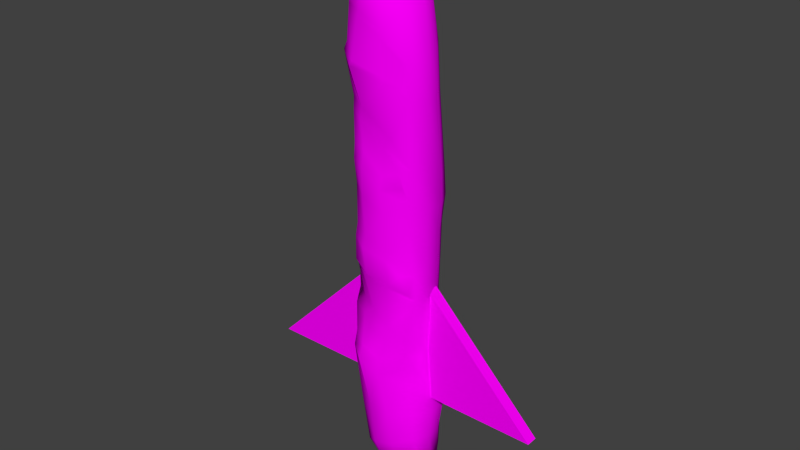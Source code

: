 # Source: rocket1.blend  (saved by Blender 2.72.0; exported with 4.5.12 LTS)
import bpy
from mathutils import Matrix  # noqa: F401  (used for matrix-valued properties, if any)

bpy.ops.wm.read_factory_settings(use_empty=True)
scene = bpy.context.scene
scene.name = 'Scene'

# ---- collections
col_collection_1 = bpy.data.collections.new('Collection 1'); scene.collection.children.link(col_collection_1)

# ---- images (referenced by path relative to the original .blend; pixels are not part of the script)
import os
ASSET_DIR = os.environ.get("B2B_ASSET_DIR", "")  # directory of the original .blend (textures are referenced by path, not embedded)
HERE = os.path.dirname(os.path.abspath(__file__))  # packed textures are extracted next to this script under _unpacked/

def load_image(name, relpath, width, height, colorspace="sRGB"):
    """Load a texture the original file referenced (path relative to the .blend, or extracted next to this script)."""
    p = next((c for c in (os.path.join(HERE, relpath), os.path.join(ASSET_DIR, relpath)) if relpath and os.path.exists(c)), "")
    if p:
        img = bpy.data.images.load(p, check_existing=True)
        img.name = name
    else:  # same state as the original file: an image datablock whose file is absent (Cycles renders it pink)
        img = bpy.data.images.new(name, width, height)
        img.source = "FILE"
        img.filepath = "//" + (relpath or name)
    img.colorspace_settings.name = colorspace
    return img
img_metalaircraft0088_1_m_jpg = load_image('MetalAircraft0088_1_M.jpg', 'MetalAircraft0088_1_M.jpg', 1024, 1024, 'sRGB')
img_baguette_diff_png = load_image('Baguette_Diff.png', 'Baguette_Diff.png', 1024, 1024, 'sRGB')
img_metalplatesbare0058_2_s_jpg = load_image('MetalPlatesBare0058_2_S.jpg', 'MetalPlatesBare0058_2_S.jpg', 1024, 1024, 'sRGB')

# ---- materials (node trees are filled in below, after node groups)
mat_fins = bpy.data.materials.new('Fins')
mat_fins.alpha_threshold = 0.0
mat_fins.roughness = 0.5
mat_baguette = bpy.data.materials.new('Baguette')
mat_baguette.alpha_threshold = 0.0
mat_baguette.diffuse_color = (0.5804, 0.4824, 0.3765, 1.0)
mat_baguette.roughness = 0.5
mat_baguette.specular_intensity = 0.0
mat_metal = bpy.data.materials.new('Metal')
mat_metal.alpha_threshold = 0.0
mat_metal.roughness = 0.5

# ---- material node trees
mat_fins.use_nodes = True; mat_fins.node_tree.nodes.clear()
_N = mat_fins.node_tree.nodes; _L = mat_fins.node_tree.links
n0 = _N.new('ShaderNodeOutputMaterial'); n0.name = 'Material Output'; n0.location = (300, 300)
n1 = _N.new('ShaderNodeBsdfDiffuse'); n1.name = 'Diffuse BSDF'; n1.location = (10, 300)
n2 = _N.new('ShaderNodeTexImage'); n2.name = 'Image Texture'; n2.location = (-180, 300)
n2.width = 140
n2.image = img_metalaircraft0088_1_m_jpg
_L.new(n1.outputs[0], n0.inputs[0])
_L.new(n2.outputs[0], n1.inputs[0])
n0.is_active_output = True
mat_baguette.use_nodes = True; mat_baguette.node_tree.nodes.clear()
_N = mat_baguette.node_tree.nodes; _L = mat_baguette.node_tree.links
n0 = _N.new('ShaderNodeOutputMaterial'); n0.name = 'Material Output'; n0.location = (1200, 880)
n0.label = 'Material Out'
n1 = _N.new('ShaderNodeMix'); n1.name = 'Mix.005'; n1.location = (1000, 660)
n1.label = 'Bump/Map'
n1.mute = True
n1.data_type = 'RGBA'
n1.blend_type = 'MULTIPLY'
n1.inputs[0].default_value = 1.0
n1.inputs[6].default_value = (1.0, 1.0, 1.0, 1.0)
n1.inputs[7].default_value = (0.0, 0.0, 0.0, 1.0)
n2 = _N.new('ShaderNodeTexCoord'); n2.name = 'Texture Coordinate'; n2.location = (-600, 660)
n2.label = 'Texture Coords'
n3 = _N.new('ShaderNodeBsdfDiffuse'); n3.name = 'Diffuse BSDF.001'; n3.location = (1000, 880)
n4 = _N.new('ShaderNodeTexImage'); n4.name = 'Image Texture'; n4.location = (810, 880)
n4.width = 140
n4.image = img_baguette_diff_png
n5 = _N.new('ShaderNodeDisplacement'); n5.name = 'Displacement'; n5.location = (0, 0)
n5.inputs[1].default_value = 0.0
n5.inputs[2].default_value = 0.1
_L.new(n3.outputs[0], n0.inputs[0])
_L.new(n4.outputs[0], n3.inputs[0])
_L.new(n1.outputs[2], n5.inputs[0])
_L.new(n5.outputs[0], n0.inputs[2])
n0.is_active_output = True
mat_metal.use_nodes = True; mat_metal.node_tree.nodes.clear()
_N = mat_metal.node_tree.nodes; _L = mat_metal.node_tree.links
n0 = _N.new('ShaderNodeOutputMaterial'); n0.name = 'Material Output'; n0.location = (300, 300)
n1 = _N.new('ShaderNodeBsdfDiffuse'); n1.name = 'Diffuse BSDF'; n1.location = (10, 300)
n2 = _N.new('ShaderNodeTexImage'); n2.name = 'Image Texture'; n2.location = (-180, 300)
n2.width = 140
n2.image = img_metalplatesbare0058_2_s_jpg
_L.new(n1.outputs[0], n0.inputs[0])
_L.new(n2.outputs[0], n1.inputs[0])
n0.is_active_output = True

# ---- world
world_world = bpy.data.worlds.new('World'); scene.world = world_world
world_world.color = (0.05088, 0.05088, 0.05088)
world_world.use_sun_shadow = False
world_world.sun_shadow_jitter_overblur = 0.0
world_world.cycles.sampling_method = 'MANUAL'
world_world.cycles.sample_map_resolution = 256

# ---- meshes
me_cube_003 = bpy.data.meshes.new('Cube.003')
me_cube_003.from_pydata([(-1.0, -1.0, -1.0), (-1.0, 1.0, -1.0), (1.0, 1.0, -1.0), (1.0, -1.0, -1.0), (-1.0, -1.0, 1.0), (-1.0, 1.0, 1.0)], [], [(4, 5, 1, 0), (5, 4, 3, 2), (4, 0, 3), (0, 1, 2, 3), (1, 5, 2)])
_uv = me_cube_003.uv_layers.new(name='UVMap')
_uv.uv.foreach_set('vector', [0.3333, 0.4142, 0.3333, 4.938e-08, 0.6667, 0.0, 0.6667, 0.4142, 0.2226, 0.5858, 0.1108, 0.5858, 0.1108, 2.98e-08, 0.2226, 0.0, 0.8047, 1.0, 0.569, 0.7071, 0.8047, 0.4142, 1.0, 0.0, 1.0, 0.4142, 0.6667, 0.4142, 0.6667, 3.703e-08, 0.3333, 0.7071, 0.569, 0.4142, 0.569, 1.0])
me_cube_003.materials.append(mat_fins)
me_cube_003.use_remesh_preserve_volume = False
me_cube_003.use_remesh_preserve_attributes = False
me_cube_003.use_mirror_vertex_groups = False
me_cube_003.update()
me_cube_001 = bpy.data.meshes.new('Cube.001')
me_cube_001.from_pydata([(-1.0, -1.0, -1.0), (-1.0, 1.0, -1.0), (1.0, 1.0, -1.0), (1.0, -1.0, -1.0), (-1.0, -1.0, 1.0), (-1.0, 1.0, 1.0)], [], [(4, 5, 1, 0), (5, 4, 3, 2), (4, 0, 3), (0, 1, 2, 3), (1, 5, 2)])
_uv = me_cube_001.uv_layers.new(name='UVMap')
_uv.uv.foreach_set('vector', [0.3333, 0.4142, 0.3333, 4.938e-08, 0.6667, 0.0, 0.6667, 0.4142, 0.2226, 0.5858, 0.1108, 0.5858, 0.1108, 2.98e-08, 0.2226, 0.0, 0.8047, 1.0, 0.569, 0.7071, 0.8047, 0.4142, 1.0, 0.0, 1.0, 0.4142, 0.6667, 0.4142, 0.6667, 3.703e-08, 0.3333, 0.7071, 0.569, 0.4142, 0.569, 1.0])
me_cube_001.materials.append(mat_fins)
me_cube_001.use_remesh_preserve_volume = False
me_cube_001.use_remesh_preserve_attributes = False
me_cube_001.use_mirror_vertex_groups = False
me_cube_001.update()
me_untitled_001 = bpy.data.meshes.new('Untitled.001')
me_untitled_001.from_pydata([(-7.018, -79.5, 8.095), (1.155, -85.49, 10.47), (-9.989, -54.14, 13.76), (6.904, -67.86, 12.84), (-9.058, -22.74, 13.84), (6.979, -39.52, 11.83), (-8.273, -2.558, 13.12), (6.622, -11.42, 12.82), (-10.4, 21.23, 12.35), (6.577, 14.9, 12.51), (-6.433, 52.85, 12.4), (8.059, 45.39, 14.47), (-9.386, 64.56, 12.37), (5.179, 62.99, 12.55), (-11.86, 82.72, 10.85), (1.195, 86.5, 10.6), (3.24, -88.83, 5.375), (13.6, -70.74, 2.013), (11.74, -40.5, 2.876), (12.4, 12.54, 2.995), (-15.03, 54.55, 3.226), (-14.32, 0.6726, 2.863), (-14.7, -18.42, 3.116), (-0.5394, -75.97, 14.09), (-0.655, -48.37, 15.41), (0.3458, -15.17, 14.72), (-2.047, 5.708, 14.14), (-1.879, 31.79, 13.93), (-2.98, 76.45, 13.87), (-2.985, -86.97, 8.275), (10.03, -83.07, 7.502), (13.57, -54.87, 8.416), (10.48, -22.22, 9.939), (10.36, -0.3226, 8.467), (8.164, 25.37, 8.242), (7.605, 81.13, 8.007), (-4.998, 91.03, 6.954), (-13.7, 73.76, 7.74), (-14.54, 64.35, 7.647), (-12.28, 40.45, 8.004), (-12.58, 11.4, 8.665), (-12.89, -8.93, 8.235), (-12.79, -42.07, 9.155), (-10.93, -70.42, 8.09), (-2.374, -83.49, 8.123), (6.253, -79.79, 12.27), (-1.097, -63.48, 15.11), (-7.458, -71.65, 12.5), (9.951, -51.74, 13.2), (-3.296, -32.1, 14.94), (-8.819, -44.45, 13.84), (6.962, -20.52, 12.36), (-0.707, -7.05, 14.42), (-8.489, -11.51, 12.89), (6.099, 1.951, 12.5), (-0.8017, 17.92, 13.28), (-9.259, 13.46, 11.33), (3.462, 26.92, 12.51), (1.598, 50.37, 14.12), (-7.432, 35.63, 12.1), (-1.331, 64.47, 14.36), (3.718, 78.68, 12.28), (-4.516, 86.86, 11.27), (-9.695, 74.09, 12.2), (1.358, -88.24, 8.694), (-8.515, -80.46, 7.389), (11.03, -83.21, 1.818), (13.07, -56.65, 2.362), (10.85, -22.62, 3.907), (13.35, 26.96, 0.5088), (8.946, 81.21, 2.63), (11.85, -70.08, 8.094), (10.86, -41.0, 8.29), (10.37, -13.48, 8.507), (10.89, 12.65, 7.867), (11.89, 43.8, 9.114), (10.13, 63.32, 7.922), (2.923, 88.9, 7.205), (-4.737, 91.21, 2.141), (-13.95, 84.77, 7.433), (-14.79, 74.49, 2.335), (-16.09, 64.25, 1.83), (-14.25, 39.5, 2.957), (-11.97, -69.86, 4.72), (-13.45, 54.27, 8.105), (-13.35, 23.62, 7.695), (-12.81, -0.07523, 8.792), (-12.9, -18.99, 9.269), (-12.65, -57.71, 9.203), (-0.2076, -61.67, 15.11), (7.598, -65.98, 12.53), (12.08, -68.1, 7.767), (12.97, -68.51, 4.002), (12.6, -58.56, 4.247), (12.38, -57.6, 8.951), (8.913, -53.53, 13.72), (-1.47, -50.21, 15.39), (-6.66, -47.68, 14.19), (-6.672, -54.71, 14.17), (-0.6696, -28.5, 13.46), (7.473, -35.03, 11.4), (10.82, -37.35, 8.694), (11.3, -37.21, 5.664), (10.58, -28.63, 7.689), (9.916, -27.7, 10.42), (6.012, -26.16, 12.8), (-0.5173, -19.96, 14.71), (-6.236, -16.31, 13.35), (-5.554, -21.31, 14.12), (-5.352, 13.16, 13.33), (-0.8615, 8.21, 14.13), (7.053, 6.45, 12.15), (10.83, 3.813, 8.923), (11.02, 3.942, 6.218), (11.64, 8.901, 6.911), (10.48, 11.77, 9.847), (5.587, 14.17, 13.42), (-2.15, 16.48, 13.96), (-8.125, 19.02, 13.54), (-7.132, 41.17, 12.35), (-1.141, 37.28, 13.95), (4.844, 33.74, 12.55), (8.729, 31.99, 7.928), (12.74, 30.31, 4.906), (11.62, 36.21, 4.25), (11.3, 38.72, 8.288), (7.27, 40.93, 12.89), (1.515, 44.35, 14.04), (-5.364, 47.32, 12.33), (-11.69, 51.03, 9.523), (-10.55, 43.62, 9.197), (-5.039, -78.21, -4.437), (4.021, -84.09, -6.177), (-6.668, -58.73, -7.085), (8.226, -66.68, -8.021), (-9.027, -28.46, -7.119), (6.755, -36.74, -8.07), (-8.636, -2.27, -7.198), (5.413, -10.88, -6.826), (-7.789, 23.19, -7.647), (6.865, 15.31, -7.257), (-9.061, 51.77, -8.403), (6.138, 45.34, -7.401), (5.036, 61.64, -7.541), (-11.04, 81.41, -5.485), (2.196, 85.29, -5.363), (0.6955, -74.46, -8.806), (0.485, -48.34, -8.776), (-1.997, -15.85, -8.658), (-1.059, 6.707, -8.824), (-0.6587, 32.6, -9.554), (-1.246, 62.9, -9.211), (-2.008, 75.03, -8.24), (-2.918, -88.04, -0.4879), (10.15, -82.11, -3.766), (12.01, -55.81, -3.494), (10.07, -22.63, -3.885), (10.33, 0.01795, -2.712), (11.82, 27.14, -3.26), (8.105, 80.32, -2.588), (-4.171, 90.14, -2.651), (-13.39, 73.68, -3.007), (-14.49, 63.69, -3.953), (-12.89, 38.91, -3.655), (-12.66, 10.91, -2.812), (-13.62, -8.951, -3.675), (-12.44, -42.56, -0.6186), (-9.716, -70.92, -0.7649), (-5.688, -71.87, -6.325), (0.7922, -62.24, -9.115), (6.74, -78.41, -7.744), (-1.242, -83.81, -5.569), (-7.33, -43.79, -7.326), (-1.082, -32.46, -9.042), (7.874, -52.72, -7.672), (-9.32, -11.39, -7.715), (-1.572, -6.572, -8.668), (5.478, -20.05, -7.636), (-8.266, 10.87, -7.332), (-0.4776, 19.36, -9.202), (6.097, 2.481, -7.136), (-8.069, 36.64, -8.218), (-0.8973, 48.85, -9.668), (7.03, 29.09, -7.636), (-9.232, 63.18, -8.15), (-8.907, 72.77, -7.133), (-3.338, 85.49, -6.404), (4.518, 77.37, -6.713), (4.511, -87.23, -2.801), (-7.852, -81.2, -0.5737), (12.56, -69.29, -3.86), (11.13, -38.93, -3.82), (9.665, -13.09, -2.682), (11.05, 13.24, -2.744), (10.73, 43.5, -3.114), (9.81, 62.42, -3.453), (3.592, 88.03, -2.353), (-13.31, 83.91, -2.286), (-13.53, 53.79, -3.813), (-12.21, 23.43, -3.019), (-12.86, -0.0273, -2.946), (-13.39, -18.87, -2.834), (-11.57, -57.87, -0.7275), (-9.36, -80.54, 5.022), (11.27, -14.0, 2.866), (12.51, 42.72, 2.396), (3.614, 89.5, 2.432), (-14.4, 86.02, 2.517), (-13.62, 23.71, 2.482), (-13.55, -57.18, 5.268), (-3.15, -87.11, 5.179), (11.58, -0.6539, 2.893), (11.46, 63.32, 2.009), (-14.19, 11.46, 2.869), (-14.7, -8.305, 2.216), (-14.12, -41.84, 5.127)], [], [(0, 44, 23), (23, 47, 0), (44, 1, 45), (45, 23, 44), (3, 46, 23), (23, 45, 3), (46, 2, 47), (47, 23, 46), (98, 89, 96), (96, 97, 98), (89, 90, 95), (95, 96, 89), (5, 49, 24), (24, 48, 5), (49, 4, 50), (50, 24, 49), (108, 99, 106), (106, 107, 108), (99, 100, 105), (105, 106, 99), (7, 52, 25), (25, 51, 7), (52, 6, 53), (53, 25, 52), (6, 52, 26), (26, 56, 6), (52, 7, 54), (54, 26, 52), (116, 117, 110), (110, 111, 116), (117, 118, 109), (109, 110, 117), (8, 55, 27), (27, 59, 8), (55, 9, 57), (57, 27, 55), (126, 127, 120), (120, 121, 126), (127, 128, 119), (119, 120, 127), (10, 58, 60), (60, 12, 10), (58, 11, 13), (13, 60, 58), (12, 60, 28), (28, 63, 12), (60, 13, 61), (61, 28, 60), (15, 62, 28), (28, 61, 15), (62, 14, 63), (63, 28, 62), (203, 210, 29), (29, 65, 203), (210, 16, 64), (64, 29, 210), (1, 44, 29), (29, 64, 1), (44, 0, 65), (65, 29, 44), (16, 66, 30), (30, 64, 16), (66, 17, 71), (71, 30, 66), (3, 45, 30), (30, 71, 3), (45, 1, 64), (64, 30, 45), (92, 93, 94), (94, 91, 92), (67, 18, 72), (72, 31, 67), (5, 48, 31), (31, 72, 5), (95, 90, 91), (91, 94, 95), (102, 103, 104), (104, 101, 102), (68, 204, 73), (73, 32, 68), (7, 51, 32), (32, 73, 7), (105, 100, 101), (101, 104, 105), (204, 211, 33), (33, 73, 204), (113, 114, 115), (115, 112, 113), (116, 111, 112), (112, 115, 116), (54, 7, 73), (73, 33, 54), (19, 69, 34), (34, 74, 19), (123, 124, 125), (125, 122, 123), (126, 121, 122), (122, 125, 126), (57, 9, 74), (74, 34, 57), (205, 212, 76), (76, 75, 205), (13, 11, 75), (75, 76, 13), (212, 70, 35), (35, 76, 212), (70, 206, 77), (77, 35, 70), (15, 61, 35), (35, 77, 15), (61, 13, 76), (76, 35, 61), (206, 78, 36), (36, 77, 206), (78, 207, 79), (79, 36, 78), (14, 62, 36), (36, 79, 14), (62, 15, 77), (77, 36, 62), (207, 80, 37), (37, 79, 207), (80, 81, 38), (38, 37, 80), (12, 63, 37), (37, 38, 12), (63, 14, 79), (79, 37, 63), (81, 20, 84), (84, 38, 81), (10, 12, 38), (38, 84, 10), (20, 82, 39), (39, 84, 20), (82, 208, 85), (85, 39, 82), (8, 59, 39), (39, 85, 8), (119, 128, 129), (129, 130, 119), (208, 213, 40), (40, 85, 208), (213, 21, 86), (86, 40, 213), (6, 56, 40), (40, 86, 6), (56, 8, 85), (85, 40, 56), (21, 214, 41), (41, 86, 21), (214, 22, 87), (87, 41, 214), (4, 53, 41), (41, 87, 4), (53, 6, 86), (86, 41, 53), (22, 215, 42), (42, 87, 22), (215, 209, 88), (88, 42, 215), (2, 50, 42), (42, 88, 2), (50, 4, 87), (87, 42, 50), (209, 83, 43), (43, 88, 209), (83, 203, 65), (65, 43, 83), (0, 47, 43), (43, 65, 0), (47, 2, 88), (88, 43, 47), (90, 89, 46), (46, 3, 90), (91, 90, 3), (3, 71, 91), (92, 91, 71), (71, 17, 92), (93, 92, 17), (17, 67, 93), (94, 93, 67), (67, 31, 94), (95, 94, 31), (31, 48, 95), (96, 95, 48), (48, 24, 96), (97, 96, 24), (24, 50, 97), (98, 97, 50), (50, 2, 98), (89, 98, 2), (2, 46, 89), (100, 99, 49), (49, 5, 100), (101, 100, 5), (5, 72, 101), (102, 101, 72), (72, 18, 102), (103, 102, 18), (18, 68, 103), (104, 103, 68), (68, 32, 104), (105, 104, 32), (32, 51, 105), (106, 105, 51), (51, 25, 106), (107, 106, 25), (25, 53, 107), (108, 107, 53), (53, 4, 108), (99, 108, 4), (4, 49, 99), (26, 110, 109), (109, 56, 26), (111, 110, 26), (26, 54, 111), (112, 111, 54), (54, 33, 112), (113, 112, 33), (33, 211, 113), (114, 113, 211), (211, 19, 114), (115, 114, 19), (19, 74, 115), (116, 115, 74), (74, 9, 116), (117, 116, 9), (9, 55, 117), (118, 117, 55), (55, 8, 118), (56, 109, 118), (118, 8, 56), (120, 119, 59), (59, 27, 120), (121, 120, 27), (27, 57, 121), (122, 121, 57), (57, 34, 122), (123, 122, 34), (34, 69, 123), (124, 123, 69), (69, 205, 124), (125, 124, 205), (205, 75, 125), (126, 125, 75), (75, 11, 126), (127, 126, 11), (11, 58, 127), (128, 127, 58), (58, 10, 128), (129, 128, 10), (10, 84, 129), (130, 129, 84), (84, 39, 130), (119, 130, 39), (39, 59, 119), (131, 168, 146), (146, 171, 131), (168, 133, 169), (169, 146, 168), (134, 170, 146), (146, 169, 134), (170, 132, 171), (171, 146, 170), (133, 172, 147), (147, 169, 133), (172, 135, 173), (173, 147, 172), (136, 174, 147), (147, 173, 136), (174, 134, 169), (169, 147, 174), (135, 175, 148), (148, 173, 135), (175, 137, 176), (176, 148, 175), (138, 177, 148), (148, 176, 138), (177, 136, 173), (173, 148, 177), (137, 178, 149), (149, 176, 137), (178, 139, 179), (179, 149, 178), (140, 180, 149), (149, 179, 140), (180, 138, 176), (176, 149, 180), (139, 181, 150), (150, 179, 139), (181, 141, 182), (182, 150, 181), (142, 183, 150), (150, 182, 142), (183, 140, 179), (179, 150, 183), (141, 184, 151), (151, 182, 141), (143, 142, 182), (182, 151, 143), (184, 185, 152), (152, 151, 184), (185, 144, 186), (186, 152, 185), (145, 187, 152), (152, 186, 145), (187, 143, 151), (151, 152, 187), (131, 171, 153), (153, 189, 131), (171, 132, 188), (188, 153, 171), (16, 210, 153), (153, 188, 16), (210, 203, 189), (189, 153, 210), (132, 170, 154), (154, 188, 132), (170, 134, 190), (190, 154, 170), (17, 66, 154), (154, 190, 17), (66, 16, 188), (188, 154, 66), (134, 174, 155), (155, 190, 134), (174, 136, 191), (191, 155, 174), (18, 67, 155), (155, 191, 18), (67, 17, 190), (190, 155, 67), (136, 177, 156), (156, 191, 136), (177, 138, 192), (192, 156, 177), (204, 68, 156), (156, 192, 204), (68, 18, 191), (191, 156, 68), (138, 180, 157), (157, 192, 138), (180, 140, 193), (193, 157, 180), (19, 211, 157), (157, 193, 19), (211, 204, 192), (192, 157, 211), (140, 183, 158), (158, 193, 140), (183, 142, 194), (194, 158, 183), (205, 69, 158), (158, 194, 205), (69, 19, 193), (193, 158, 69), (142, 143, 195), (195, 194, 142), (212, 205, 194), (194, 195, 212), (143, 187, 159), (159, 195, 143), (187, 145, 196), (196, 159, 187), (206, 70, 159), (159, 196, 206), (70, 212, 195), (195, 159, 70), (145, 186, 160), (160, 196, 145), (186, 144, 197), (197, 160, 186), (207, 78, 160), (160, 197, 207), (78, 206, 196), (196, 160, 78), (144, 185, 161), (161, 197, 144), (185, 184, 162), (162, 161, 185), (81, 80, 161), (161, 162, 81), (80, 207, 197), (197, 161, 80), (184, 141, 198), (198, 162, 184), (20, 81, 162), (162, 198, 20), (141, 181, 163), (163, 198, 141), (181, 139, 199), (199, 163, 181), (208, 82, 163), (163, 199, 208), (82, 20, 198), (198, 163, 82), (139, 178, 164), (164, 199, 139), (178, 137, 200), (200, 164, 178), (21, 213, 164), (164, 200, 21), (213, 208, 199), (199, 164, 213), (137, 175, 165), (165, 200, 137), (175, 135, 201), (201, 165, 175), (22, 214, 165), (165, 201, 22), (214, 21, 200), (200, 165, 214), (135, 172, 166), (166, 201, 135), (172, 133, 202), (202, 166, 172), (209, 215, 166), (166, 202, 209), (215, 22, 201), (201, 166, 215), (133, 168, 167), (167, 202, 133), (168, 131, 189), (189, 167, 168), (203, 83, 167), (167, 189, 203), (83, 209, 202), (202, 167, 83)])
me_untitled_001.polygons.foreach_set('use_smooth', [True] * 428)
_uv = me_untitled_001.uv_layers.new(name='UVChannel_1')
_uv.uv.foreach_set('vector', [0.5541, 0.958, 0.5137, 0.9469, 0.5494, 0.8945, 0.5494, 0.8945, 0.5989, 0.9142, 0.5541, 0.958, 0.5137, 0.9469, 0.4881, 0.9303, 0.5002, 0.8817, 0.5002, 0.8817, 0.5494, 0.8945, 0.5137, 0.9469, 0.5498, 0.8207, 0.6104, 0.8423, 0.5494, 0.8945, 0.5494, 0.8945, 0.5002, 0.8817, 0.5498, 0.8207, 0.6104, 0.8423, 0.6961, 0.8461, 0.5989, 0.9142, 0.5989, 0.9142, 0.5494, 0.8945, 0.6104, 0.8423, 0.6787, 0.8316, 0.6152, 0.8299, 0.6774, 0.784, 0.6774, 0.784, 0.714, 0.7995, 0.6787, 0.8316, 0.6152, 0.8299, 0.5549, 0.8089, 0.6121, 0.7497, 0.6121, 0.7497, 0.6774, 0.784, 0.6152, 0.8299, 0.6848, 0.6858, 0.7729, 0.7086, 0.6826, 0.7712, 0.6826, 0.7712, 0.6162, 0.7371, 0.6848, 0.6858, 0.7729, 0.7086, 0.8461, 0.6938, 0.7401, 0.796, 0.7401, 0.796, 0.6826, 0.7712, 0.7729, 0.7086, 0.8378, 0.6695, 0.7782, 0.6769, 0.8222, 0.6376, 0.8222, 0.6376, 0.862, 0.6475, 0.8378, 0.6695, 0.7782, 0.6769, 0.7051, 0.6624, 0.7595, 0.6316, 0.7595, 0.6316, 0.8222, 0.6376, 0.7782, 0.6769, 0.8375, 0.528, 0.881, 0.554, 0.8404, 0.61, 0.8404, 0.61, 0.7836, 0.6006, 0.8375, 0.528, 0.881, 0.554, 0.9312, 0.569, 0.8986, 0.6377, 0.8986, 0.6377, 0.8404, 0.61, 0.881, 0.554, 0.1137, 0.5367, 0.05756, 0.5091, 0.1379, 0.4511, 0.1379, 0.4511, 0.2166, 0.4553, 0.1137, 0.5367, 0.05756, 0.5091, 0.03235, 0.4814, 0.08506, 0.432, 0.08506, 0.432, 0.1379, 0.4511, 0.05756, 0.5091, 0.1457, 0.3712, 0.1946, 0.3987, 0.1455, 0.433, 0.1455, 0.433, 0.1045, 0.3999, 0.1457, 0.3712, 0.1946, 0.3987, 0.2325, 0.4164, 0.1935, 0.4329, 0.1935, 0.4329, 0.1455, 0.433, 0.1946, 0.3987, 0.2678, 0.4153, 0.2057, 0.3735, 0.2753, 0.3236, 0.2753, 0.3236, 0.3249, 0.3385, 0.2678, 0.4153, 0.2057, 0.3735, 0.1608, 0.3506, 0.2216, 0.3163, 0.2216, 0.3163, 0.2753, 0.3236, 0.2057, 0.3735, 0.2823, 0.2331, 0.3288, 0.2503, 0.3022, 0.2956, 0.3022, 0.2956, 0.2535, 0.2774, 0.2823, 0.2331, 0.3288, 0.2503, 0.3786, 0.273, 0.3534, 0.311, 0.3534, 0.311, 0.3022, 0.2956, 0.3288, 0.2503, 0.4126, 0.2515, 0.36, 0.2205, 0.4411, 0.1656, 0.4411, 0.1656, 0.4848, 0.2066, 0.4126, 0.2515, 0.36, 0.2205, 0.3061, 0.2132, 0.4013, 0.136, 0.4013, 0.136, 0.4411, 0.1656, 0.36, 0.2205, 0.4848, 0.2066, 0.4411, 0.1656, 0.5068, 0.1183, 0.5068, 0.1183, 0.5321, 0.162, 0.4848, 0.2066, 0.4411, 0.1656, 0.4013, 0.136, 0.4874, 0.08822, 0.4874, 0.08822, 0.5068, 0.1183, 0.4411, 0.1656, 0.5357, 0.06331, 0.5613, 0.08897, 0.5068, 0.1183, 0.5068, 0.1183, 0.4874, 0.08822, 0.5357, 0.06331, 0.5613, 0.08897, 0.5799, 0.1227, 0.5321, 0.162, 0.5321, 0.162, 0.5068, 0.1183, 0.5613, 0.08897, 0.561, 0.9911, 0.4711, 0.984, 0.4935, 0.9609, 0.4935, 0.9609, 0.5537, 0.9712, 0.561, 0.9911, 0.4711, 0.984, 0.4166, 0.943, 0.4699, 0.9408, 0.4699, 0.9408, 0.4935, 0.9609, 0.4711, 0.984, 0.4881, 0.9303, 0.5137, 0.9469, 0.4935, 0.9609, 0.4935, 0.9609, 0.4699, 0.9408, 0.4881, 0.9303, 0.5137, 0.9469, 0.5541, 0.958, 0.5537, 0.9712, 0.5537, 0.9712, 0.4935, 0.9609, 0.5137, 0.9469, 0.4166, 0.943, 0.4042, 0.8623, 0.4554, 0.8757, 0.4554, 0.8757, 0.4699, 0.9408, 0.4166, 0.943, 0.4042, 0.8623, 0.4656, 0.7817, 0.5043, 0.8019, 0.5043, 0.8019, 0.4554, 0.8757, 0.4042, 0.8623, 0.5498, 0.8207, 0.5002, 0.8817, 0.4554, 0.8757, 0.4554, 0.8757, 0.5043, 0.8019, 0.5498, 0.8207, 0.5002, 0.8817, 0.4881, 0.9303, 0.4699, 0.9408, 0.4699, 0.9408, 0.4554, 0.8757, 0.5002, 0.8817, 0.4876, 0.7768, 0.5358, 0.723, 0.5637, 0.7411, 0.5637, 0.7411, 0.511, 0.79, 0.4876, 0.7768, 0.5351, 0.7028, 0.6306, 0.6233, 0.6516, 0.6662, 0.6516, 0.6662, 0.573, 0.7235, 0.5351, 0.7028, 0.6848, 0.6858, 0.6162, 0.7371, 0.573, 0.7235, 0.573, 0.7235, 0.6516, 0.6662, 0.6848, 0.6858, 0.6121, 0.7497, 0.5549, 0.8089, 0.511, 0.79, 0.511, 0.79, 0.5637, 0.7411, 0.6121, 0.7497, 0.6591, 0.6348, 0.7127, 0.6054, 0.7305, 0.6152, 0.7305, 0.6152, 0.6727, 0.6511, 0.6591, 0.6348, 0.7283, 0.5426, 0.7853, 0.4843, 0.8059, 0.5082, 0.8059, 0.5082, 0.7554, 0.5774, 0.7283, 0.5426, 0.8375, 0.528, 0.7836, 0.6006, 0.7554, 0.5774, 0.7554, 0.5774, 0.8059, 0.5082, 0.8375, 0.528, 0.7595, 0.6316, 0.7051, 0.6624, 0.6727, 0.6511, 0.6727, 0.6511, 0.7305, 0.6152, 0.7595, 0.6316, 0.003204, 0.4115, 0.01116, 0.3531, 0.05548, 0.411, 0.05548, 0.411, 0.02046, 0.4601, 0.003204, 0.4115, 0.05055, 0.3567, 0.08015, 0.3373, 0.1054, 0.3518, 0.1054, 0.3518, 0.06018, 0.3848, 0.05055, 0.3567, 0.1457, 0.3712, 0.1045, 0.3999, 0.06018, 0.3848, 0.06018, 0.3848, 0.1054, 0.3518, 0.1457, 0.3712, 0.08506, 0.432, 0.03235, 0.4814, 0.02046, 0.4601, 0.02046, 0.4601, 0.05548, 0.411, 0.08506, 0.432, 0.0639, 0.2578, 0.1304, 0.2099, 0.1818, 0.2887, 0.1818, 0.2887, 0.1206, 0.3217, 0.0639, 0.2578, 0.184, 0.2345, 0.2105, 0.2008, 0.2419, 0.21, 0.2419, 0.21, 0.2149, 0.2541, 0.184, 0.2345, 0.2823, 0.2331, 0.2535, 0.2774, 0.2149, 0.2541, 0.2149, 0.2541, 0.2419, 0.21, 0.2823, 0.2331, 0.2216, 0.3163, 0.1608, 0.3506, 0.1206, 0.3217, 0.1206, 0.3217, 0.1818, 0.2887, 0.2216, 0.3163, 0.2229, 0.1266, 0.3337, 0.04819, 0.3728, 0.09586, 0.3728, 0.09586, 0.2684, 0.1864, 0.2229, 0.1266, 0.4013, 0.136, 0.3061, 0.2132, 0.2684, 0.1864, 0.2684, 0.1864, 0.3728, 0.09586, 0.4013, 0.136, 0.3337, 0.04819, 0.4695, 0.008008, 0.4818, 0.04437, 0.4818, 0.04437, 0.3728, 0.09586, 0.3337, 0.04819, 0.4695, 0.008008, 0.5557, 0.005819, 0.5455, 0.03457, 0.5455, 0.03457, 0.4818, 0.04437, 0.4695, 0.008008, 0.5357, 0.06331, 0.4874, 0.08822, 0.4818, 0.04437, 0.4818, 0.04437, 0.5455, 0.03457, 0.5357, 0.06331, 0.4874, 0.08822, 0.4013, 0.136, 0.3728, 0.09586, 0.3728, 0.09586, 0.4818, 0.04437, 0.4874, 0.08822, 0.5557, 0.005819, 0.6366, 0.04018, 0.5931, 0.06493, 0.5931, 0.06493, 0.5455, 0.03457, 0.5557, 0.005819, 0.6366, 0.04018, 0.6617, 0.1215, 0.6097, 0.1229, 0.6097, 0.1229, 0.5931, 0.06493, 0.6366, 0.04018, 0.5799, 0.1227, 0.5613, 0.08897, 0.5931, 0.06493, 0.5931, 0.06493, 0.6097, 0.1229, 0.5799, 0.1227, 0.5613, 0.08897, 0.5357, 0.06331, 0.5455, 0.03457, 0.5455, 0.03457, 0.5931, 0.06493, 0.5613, 0.08897, 0.6617, 0.1215, 0.6173, 0.203, 0.5648, 0.1887, 0.5648, 0.1887, 0.6097, 0.1229, 0.6617, 0.1215, 0.6173, 0.203, 0.552, 0.2699, 0.5205, 0.2414, 0.5205, 0.2414, 0.5648, 0.1887, 0.6173, 0.203, 0.4848, 0.2066, 0.5321, 0.162, 0.5648, 0.1887, 0.5648, 0.1887, 0.5205, 0.2414, 0.4848, 0.2066, 0.5321, 0.162, 0.5799, 0.1227, 0.6097, 0.1229, 0.6097, 0.1229, 0.5648, 0.1887, 0.5321, 0.162, 0.552, 0.2699, 0.4887, 0.3113, 0.4619, 0.2863, 0.4619, 0.2863, 0.5205, 0.2414, 0.552, 0.2699, 0.4126, 0.2515, 0.4848, 0.2066, 0.5205, 0.2414, 0.5205, 0.2414, 0.4619, 0.2863, 0.4126, 0.2515, 0.4887, 0.3113, 0.4061, 0.3886, 0.3824, 0.35, 0.3824, 0.35, 0.4619, 0.2863, 0.4887, 0.3113, 0.4061, 0.3886, 0.3227, 0.4622, 0.2973, 0.4354, 0.2973, 0.4354, 0.3824, 0.35, 0.4061, 0.3886, 0.2678, 0.4153, 0.3249, 0.3385, 0.3824, 0.35, 0.3824, 0.35, 0.2973, 0.4354, 0.2678, 0.4153, 0.3534, 0.311, 0.3786, 0.273, 0.4329, 0.2906, 0.4329, 0.2906, 0.3892, 0.3236, 0.3534, 0.311, 0.3227, 0.4622, 0.2563, 0.5186, 0.2268, 0.4875, 0.2268, 0.4875, 0.2973, 0.4354, 0.3227, 0.4622, 0.2563, 0.5186, 0.1659, 0.5987, 0.1406, 0.5651, 0.1406, 0.5651, 0.2268, 0.4875, 0.2563, 0.5186, 0.1137, 0.5367, 0.2166, 0.4553, 0.2268, 0.4875, 0.2268, 0.4875, 0.1406, 0.5651, 0.1137, 0.5367, 0.2166, 0.4553, 0.2678, 0.4153, 0.2973, 0.4354, 0.2973, 0.4354, 0.2268, 0.4875, 0.2166, 0.4553, 0.9944, 0.6132, 0.9896, 0.7052, 0.9465, 0.6679, 0.9465, 0.6679, 0.9729, 0.5952, 0.9944, 0.6132, 0.9896, 0.7052, 0.9366, 0.7566, 0.8956, 0.7261, 0.8956, 0.7261, 0.9465, 0.6679, 0.9896, 0.7052, 0.8461, 0.6938, 0.8986, 0.6377, 0.9465, 0.6679, 0.9465, 0.6679, 0.8956, 0.7261, 0.8461, 0.6938, 0.8986, 0.6377, 0.9312, 0.569, 0.9729, 0.5952, 0.9729, 0.5952, 0.9465, 0.6679, 0.8986, 0.6377, 0.9366, 0.7566, 0.8298, 0.8642, 0.7896, 0.8342, 0.7896, 0.8342, 0.8956, 0.7261, 0.9366, 0.7566, 0.8298, 0.8642, 0.7392, 0.9308, 0.7141, 0.8879, 0.7141, 0.8879, 0.7896, 0.8342, 0.8298, 0.8642, 0.6961, 0.8461, 0.7401, 0.796, 0.7896, 0.8342, 0.7896, 0.8342, 0.7141, 0.8879, 0.6961, 0.8461, 0.7401, 0.796, 0.8461, 0.6938, 0.8956, 0.7261, 0.8956, 0.7261, 0.7896, 0.8342, 0.7401, 0.796, 0.7392, 0.9308, 0.6588, 0.9732, 0.6238, 0.9425, 0.6238, 0.9425, 0.7141, 0.8879, 0.7392, 0.9308, 0.6588, 0.9732, 0.561, 0.9911, 0.5537, 0.9712, 0.5537, 0.9712, 0.6238, 0.9425, 0.6588, 0.9732, 0.5541, 0.958, 0.5989, 0.9142, 0.6238, 0.9425, 0.6238, 0.9425, 0.5537, 0.9712, 0.5541, 0.958, 0.5989, 0.9142, 0.6961, 0.8461, 0.7141, 0.8879, 0.7141, 0.8879, 0.6238, 0.9425, 0.5989, 0.9142, 0.5549, 0.8089, 0.6152, 0.8299, 0.6104, 0.8423, 0.6104, 0.8423, 0.5498, 0.8207, 0.5549, 0.8089, 0.511, 0.79, 0.5549, 0.8089, 0.5498, 0.8207, 0.5498, 0.8207, 0.5043, 0.8019, 0.511, 0.79, 0.4876, 0.7768, 0.511, 0.79, 0.5043, 0.8019, 0.5043, 0.8019, 0.4656, 0.7817, 0.4876, 0.7768, 0.5358, 0.723, 0.4876, 0.7768, 0.4656, 0.7817, 0.4656, 0.7817, 0.5351, 0.7028, 0.5358, 0.723, 0.5637, 0.7411, 0.5358, 0.723, 0.5351, 0.7028, 0.5351, 0.7028, 0.573, 0.7235, 0.5637, 0.7411, 0.6121, 0.7497, 0.5637, 0.7411, 0.573, 0.7235, 0.573, 0.7235, 0.6162, 0.7371, 0.6121, 0.7497, 0.6774, 0.784, 0.6121, 0.7497, 0.6162, 0.7371, 0.6162, 0.7371, 0.6826, 0.7712, 0.6774, 0.784, 0.714, 0.7995, 0.6774, 0.784, 0.6826, 0.7712, 0.6826, 0.7712, 0.7401, 0.796, 0.714, 0.7995, 0.6787, 0.8316, 0.714, 0.7995, 0.7401, 0.796, 0.7401, 0.796, 0.6961, 0.8461, 0.6787, 0.8316, 0.6152, 0.8299, 0.6787, 0.8316, 0.6961, 0.8461, 0.6961, 0.8461, 0.6104, 0.8423, 0.6152, 0.8299, 0.7051, 0.6624, 0.7782, 0.6769, 0.7729, 0.7086, 0.7729, 0.7086, 0.6848, 0.6858, 0.7051, 0.6624, 0.6727, 0.6511, 0.7051, 0.6624, 0.6848, 0.6858, 0.6848, 0.6858, 0.6516, 0.6662, 0.6727, 0.6511, 0.6591, 0.6348, 0.6727, 0.6511, 0.6516, 0.6662, 0.6516, 0.6662, 0.6306, 0.6233, 0.6591, 0.6348, 0.7127, 0.6054, 0.6591, 0.6348, 0.6306, 0.6233, 0.6306, 0.6233, 0.7283, 0.5426, 0.7127, 0.6054, 0.7305, 0.6152, 0.7127, 0.6054, 0.7283, 0.5426, 0.7283, 0.5426, 0.7554, 0.5774, 0.7305, 0.6152, 0.7595, 0.6316, 0.7305, 0.6152, 0.7554, 0.5774, 0.7554, 0.5774, 0.7836, 0.6006, 0.7595, 0.6316, 0.8222, 0.6376, 0.7595, 0.6316, 0.7836, 0.6006, 0.7836, 0.6006, 0.8404, 0.61, 0.8222, 0.6376, 0.862, 0.6475, 0.8222, 0.6376, 0.8404, 0.61, 0.8404, 0.61, 0.8986, 0.6377, 0.862, 0.6475, 0.8378, 0.6695, 0.862, 0.6475, 0.8986, 0.6377, 0.8986, 0.6377, 0.8461, 0.6938, 0.8378, 0.6695, 0.7782, 0.6769, 0.8378, 0.6695, 0.8461, 0.6938, 0.8461, 0.6938, 0.7729, 0.7086, 0.7782, 0.6769, 0.1379, 0.4511, 0.1455, 0.433, 0.1935, 0.4329, 0.1935, 0.4329, 0.2166, 0.4553, 0.1379, 0.4511, 0.1045, 0.3999, 0.1455, 0.433, 0.1379, 0.4511, 0.1379, 0.4511, 0.08506, 0.432, 0.1045, 0.3999, 0.06018, 0.3848, 0.1045, 0.3999, 0.08506, 0.432, 0.08506, 0.432, 0.05548, 0.411, 0.06018, 0.3848, 0.05055, 0.3567, 0.06018, 0.3848, 0.05548, 0.411, 0.05548, 0.411, 0.01116, 0.3531, 0.05055, 0.3567, 0.08015, 0.3373, 0.05055, 0.3567, 0.01116, 0.3531, 0.01116, 0.3531, 0.0639, 0.2578, 0.08015, 0.3373, 0.1054, 0.3518, 0.08015, 0.3373, 0.0639, 0.2578, 0.0639, 0.2578, 0.1206, 0.3217, 0.1054, 0.3518, 0.1457, 0.3712, 0.1054, 0.3518, 0.1206, 0.3217, 0.1206, 0.3217, 0.1608, 0.3506, 0.1457, 0.3712, 0.1946, 0.3987, 0.1457, 0.3712, 0.1608, 0.3506, 0.1608, 0.3506, 0.2057, 0.3735, 0.1946, 0.3987, 0.2325, 0.4164, 0.1946, 0.3987, 0.2057, 0.3735, 0.2057, 0.3735, 0.2678, 0.4153, 0.2325, 0.4164, 0.2166, 0.4553, 0.1935, 0.4329, 0.2325, 0.4164, 0.2325, 0.4164, 0.2678, 0.4153, 0.2166, 0.4553, 0.3022, 0.2956, 0.3534, 0.311, 0.3249, 0.3385, 0.3249, 0.3385, 0.2753, 0.3236, 0.3022, 0.2956, 0.2535, 0.2774, 0.3022, 0.2956, 0.2753, 0.3236, 0.2753, 0.3236, 0.2216, 0.3163, 0.2535, 0.2774, 0.2149, 0.2541, 0.2535, 0.2774, 0.2216, 0.3163, 0.2216, 0.3163, 0.1818, 0.2887, 0.2149, 0.2541, 0.184, 0.2345, 0.2149, 0.2541, 0.1818, 0.2887, 0.1818, 0.2887, 0.1304, 0.2099, 0.184, 0.2345, 0.2105, 0.2008, 0.184, 0.2345, 0.1304, 0.2099, 0.1304, 0.2099, 0.2229, 0.1266, 0.2105, 0.2008, 0.2419, 0.21, 0.2105, 0.2008, 0.2229, 0.1266, 0.2229, 0.1266, 0.2684, 0.1864, 0.2419, 0.21, 0.2823, 0.2331, 0.2419, 0.21, 0.2684, 0.1864, 0.2684, 0.1864, 0.3061, 0.2132, 0.2823, 0.2331, 0.3288, 0.2503, 0.2823, 0.2331, 0.3061, 0.2132, 0.3061, 0.2132, 0.36, 0.2205, 0.3288, 0.2503, 0.3786, 0.273, 0.3288, 0.2503, 0.36, 0.2205, 0.36, 0.2205, 0.4126, 0.2515, 0.3786, 0.273, 0.4329, 0.2906, 0.3786, 0.273, 0.4126, 0.2515, 0.4126, 0.2515, 0.4619, 0.2863, 0.4329, 0.2906, 0.3892, 0.3236, 0.4329, 0.2906, 0.4619, 0.2863, 0.4619, 0.2863, 0.3824, 0.35, 0.3892, 0.3236, 0.3534, 0.311, 0.3892, 0.3236, 0.3824, 0.35, 0.3824, 0.35, 0.3249, 0.3385, 0.3534, 0.311, 0.08748, 0.836, 0.1187, 0.8071, 0.1374, 0.8492, 0.1374, 0.8492, 0.08484, 0.8772, 0.08748, 0.836, 0.1187, 0.8071, 0.1798, 0.7496, 0.197, 0.803, 0.197, 0.803, 0.1374, 0.8492, 0.1187, 0.8071, 0.2048, 0.8609, 0.1399, 0.8945, 0.1374, 0.8492, 0.1374, 0.8492, 0.197, 0.803, 0.2048, 0.8609, 0.1399, 0.8945, 0.1029, 0.9023, 0.08484, 0.8772, 0.08484, 0.8772, 0.1374, 0.8492, 0.1399, 0.8945, 0.1798, 0.7496, 0.2516, 0.6837, 0.2645, 0.7442, 0.2645, 0.7442, 0.197, 0.803, 0.1798, 0.7496, 0.2516, 0.6837, 0.3311, 0.6035, 0.337, 0.6676, 0.337, 0.6676, 0.2645, 0.7442, 0.2516, 0.6837, 0.35, 0.7266, 0.275, 0.8029, 0.2645, 0.7442, 0.2645, 0.7442, 0.337, 0.6676, 0.35, 0.7266, 0.275, 0.8029, 0.2048, 0.8609, 0.197, 0.803, 0.197, 0.803, 0.2645, 0.7442, 0.275, 0.8029, 0.3311, 0.6035, 0.4054, 0.5343, 0.4164, 0.5906, 0.4164, 0.5906, 0.337, 0.6676, 0.3311, 0.6035, 0.4054, 0.5343, 0.4513, 0.4947, 0.4639, 0.5505, 0.4639, 0.5505, 0.4164, 0.5906, 0.4054, 0.5343, 0.4759, 0.6066, 0.4289, 0.6471, 0.4164, 0.5906, 0.4164, 0.5906, 0.4639, 0.5505, 0.4759, 0.6066, 0.4289, 0.6471, 0.35, 0.7266, 0.337, 0.6676, 0.337, 0.6676, 0.4164, 0.5906, 0.4289, 0.6471, 0.4513, 0.4947, 0.5168, 0.4358, 0.5303, 0.4913, 0.5303, 0.4913, 0.4639, 0.5505, 0.4513, 0.4947, 0.5168, 0.4358, 0.5794, 0.3813, 0.5945, 0.436, 0.5945, 0.436, 0.5303, 0.4913, 0.5168, 0.4358, 0.6091, 0.492, 0.5433, 0.5469, 0.5303, 0.4913, 0.5303, 0.4913, 0.5945, 0.436, 0.6091, 0.492, 0.5433, 0.5469, 0.4759, 0.6066, 0.4639, 0.5505, 0.4639, 0.5505, 0.5303, 0.4913, 0.5433, 0.5469, 0.5794, 0.3813, 0.6462, 0.3203, 0.6592, 0.3764, 0.6592, 0.3764, 0.5945, 0.436, 0.5794, 0.3813, 0.6462, 0.3203, 0.7187, 0.2499, 0.7393, 0.3057, 0.7393, 0.3057, 0.6592, 0.3764, 0.6462, 0.3203, 0.7549, 0.3584, 0.6769, 0.4315, 0.6592, 0.3764, 0.6592, 0.3764, 0.7393, 0.3057, 0.7549, 0.3584, 0.6769, 0.4315, 0.6091, 0.492, 0.5945, 0.436, 0.5945, 0.436, 0.6592, 0.3764, 0.6769, 0.4315, 0.7187, 0.2499, 0.7758, 0.2011, 0.8075, 0.2452, 0.8075, 0.2452, 0.7393, 0.3057, 0.7187, 0.2499, 0.8306, 0.2832, 0.7549, 0.3584, 0.7393, 0.3057, 0.7393, 0.3057, 0.8075, 0.2452, 0.8306, 0.2832, 0.7758, 0.2011, 0.8255, 0.1619, 0.8597, 0.1966, 0.8597, 0.1966, 0.8075, 0.2452, 0.7758, 0.2011, 0.8255, 0.1619, 0.8659, 0.1192, 0.9123, 0.1457, 0.9123, 0.1457, 0.8597, 0.1966, 0.8255, 0.1619, 0.9339, 0.1717, 0.9018, 0.2184, 0.8597, 0.1966, 0.8597, 0.1966, 0.9123, 0.1457, 0.9339, 0.1717, 0.9018, 0.2184, 0.8306, 0.2832, 0.8075, 0.2452, 0.8075, 0.2452, 0.8597, 0.1966, 0.9018, 0.2184, 0.08748, 0.836, 0.08484, 0.8772, 0.04563, 0.8892, 0.04563, 0.8892, 0.05083, 0.8354, 0.08748, 0.836, 0.08484, 0.8772, 0.1029, 0.9023, 0.08243, 0.9208, 0.08243, 0.9208, 0.04563, 0.8892, 0.08484, 0.8772, 0.03382, 0.9452, 0.01108, 0.892, 0.04563, 0.8892, 0.04563, 0.8892, 0.08243, 0.9208, 0.03382, 0.9452, 0.01108, 0.892, 0.01764, 0.8183, 0.05083, 0.8354, 0.05083, 0.8354, 0.04563, 0.8892, 0.01108, 0.892, 0.1029, 0.9023, 0.1399, 0.8945, 0.1281, 0.9345, 0.1281, 0.9345, 0.08243, 0.9208, 0.1029, 0.9023, 0.1399, 0.8945, 0.2048, 0.8609, 0.2104, 0.9053, 0.2104, 0.9053, 0.1281, 0.9345, 0.1399, 0.8945, 0.2191, 0.9762, 0.1131, 0.9832, 0.1281, 0.9345, 0.1281, 0.9345, 0.2104, 0.9053, 0.2191, 0.9762, 0.1131, 0.9832, 0.03382, 0.9452, 0.08243, 0.9208, 0.08243, 0.9208, 0.1281, 0.9345, 0.1131, 0.9832, 0.2048, 0.8609, 0.275, 0.8029, 0.2838, 0.8483, 0.2838, 0.8483, 0.2104, 0.9053, 0.2048, 0.8609, 0.275, 0.8029, 0.35, 0.7266, 0.3659, 0.7675, 0.3659, 0.7675, 0.2838, 0.8483, 0.275, 0.8029, 0.3982, 0.8276, 0.3156, 0.9248, 0.2838, 0.8483, 0.2838, 0.8483, 0.3659, 0.7675, 0.3982, 0.8276, 0.3156, 0.9248, 0.2191, 0.9762, 0.2104, 0.9053, 0.2104, 0.9053, 0.2838, 0.8483, 0.3156, 0.9248, 0.35, 0.7266, 0.4289, 0.6471, 0.4428, 0.6883, 0.4428, 0.6883, 0.3659, 0.7675, 0.35, 0.7266, 0.4289, 0.6471, 0.4759, 0.6066, 0.4926, 0.6466, 0.4926, 0.6466, 0.4428, 0.6883, 0.4289, 0.6471, 0.5282, 0.6849, 0.4795, 0.7257, 0.4428, 0.6883, 0.4428, 0.6883, 0.4926, 0.6466, 0.5282, 0.6849, 0.4795, 0.7257, 0.3982, 0.8276, 0.3659, 0.7675, 0.3659, 0.7675, 0.4428, 0.6883, 0.4795, 0.7257, 0.4759, 0.6066, 0.5433, 0.5469, 0.5586, 0.5883, 0.5586, 0.5883, 0.4926, 0.6466, 0.4759, 0.6066, 0.5433, 0.5469, 0.6091, 0.492, 0.6263, 0.5319, 0.6263, 0.5319, 0.5586, 0.5883, 0.5433, 0.5469, 0.6561, 0.5763, 0.5939, 0.6275, 0.5586, 0.5883, 0.5586, 0.5883, 0.6263, 0.5319, 0.6561, 0.5763, 0.5939, 0.6275, 0.5282, 0.6849, 0.4926, 0.6466, 0.4926, 0.6466, 0.5586, 0.5883, 0.5939, 0.6275, 0.6091, 0.492, 0.6769, 0.4315, 0.6962, 0.4722, 0.6962, 0.4722, 0.6263, 0.5319, 0.6091, 0.492, 0.6769, 0.4315, 0.7549, 0.3584, 0.7748, 0.3974, 0.7748, 0.3974, 0.6962, 0.4722, 0.6769, 0.4315, 0.8068, 0.438, 0.7329, 0.5138, 0.6962, 0.4722, 0.6962, 0.4722, 0.7748, 0.3974, 0.8068, 0.438, 0.7329, 0.5138, 0.6561, 0.5763, 0.6263, 0.5319, 0.6263, 0.5319, 0.6962, 0.4722, 0.7329, 0.5138, 0.7549, 0.3584, 0.8306, 0.2832, 0.8641, 0.3094, 0.8641, 0.3094, 0.7748, 0.3974, 0.7549, 0.3584, 0.9061, 0.3426, 0.8068, 0.438, 0.7748, 0.3974, 0.7748, 0.3974, 0.8641, 0.3094, 0.9061, 0.3426, 0.8306, 0.2832, 0.9018, 0.2184, 0.9483, 0.2326, 0.9483, 0.2326, 0.8641, 0.3094, 0.8306, 0.2832, 0.9018, 0.2184, 0.9339, 0.1717, 0.9611, 0.1676, 0.9611, 0.1676, 0.9483, 0.2326, 0.9018, 0.2184, 0.9948, 0.1556, 0.9902, 0.2461, 0.9483, 0.2326, 0.9483, 0.2326, 0.9611, 0.1676, 0.9948, 0.1556, 0.9902, 0.2461, 0.9061, 0.3426, 0.8641, 0.3094, 0.8641, 0.3094, 0.9483, 0.2326, 0.9902, 0.2461, 0.9339, 0.1717, 0.9123, 0.1457, 0.94, 0.1203, 0.94, 0.1203, 0.9611, 0.1676, 0.9339, 0.1717, 0.9123, 0.1457, 0.8659, 0.1192, 0.8746, 0.09023, 0.8746, 0.09023, 0.94, 0.1203, 0.9123, 0.1457, 0.8847, 0.04002, 0.9747, 0.07859, 0.94, 0.1203, 0.94, 0.1203, 0.8746, 0.09023, 0.8847, 0.04002, 0.9747, 0.07859, 0.9948, 0.1556, 0.9611, 0.1676, 0.9611, 0.1676, 0.94, 0.1203, 0.9747, 0.07859, 0.8659, 0.1192, 0.8255, 0.1619, 0.8106, 0.1222, 0.8106, 0.1222, 0.8746, 0.09023, 0.8659, 0.1192, 0.8255, 0.1619, 0.7758, 0.2011, 0.7536, 0.1619, 0.7536, 0.1619, 0.8106, 0.1222, 0.8255, 0.1619, 0.721, 0.1091, 0.7888, 0.06636, 0.8106, 0.1222, 0.8106, 0.1222, 0.7536, 0.1619, 0.721, 0.1091, 0.7888, 0.06636, 0.8847, 0.04002, 0.8746, 0.09023, 0.8746, 0.09023, 0.8106, 0.1222, 0.7888, 0.06636, 0.7758, 0.2011, 0.7187, 0.2499, 0.7025, 0.2071, 0.7025, 0.2071, 0.7536, 0.1619, 0.7758, 0.2011, 0.6703, 0.1552, 0.721, 0.1091, 0.7536, 0.1619, 0.7536, 0.1619, 0.7025, 0.2071, 0.6703, 0.1552, 0.7187, 0.2499, 0.6462, 0.3203, 0.6281, 0.2763, 0.6281, 0.2763, 0.7025, 0.2071, 0.7187, 0.2499, 0.6462, 0.3203, 0.5794, 0.3813, 0.5512, 0.3484, 0.5512, 0.3484, 0.6281, 0.2763, 0.6462, 0.3203, 0.514, 0.3135, 0.6005, 0.24, 0.6281, 0.2763, 0.6281, 0.2763, 0.5512, 0.3484, 0.514, 0.3135, 0.6005, 0.24, 0.6703, 0.1552, 0.7025, 0.2071, 0.7025, 0.2071, 0.6281, 0.2763, 0.6005, 0.24, 0.5794, 0.3813, 0.5168, 0.4358, 0.4883, 0.4047, 0.4883, 0.4047, 0.5512, 0.3484, 0.5794, 0.3813, 0.5168, 0.4358, 0.4513, 0.4947, 0.4345, 0.4546, 0.4345, 0.4546, 0.4883, 0.4047, 0.5168, 0.4358, 0.41, 0.4082, 0.4544, 0.3634, 0.4883, 0.4047, 0.4883, 0.4047, 0.4345, 0.4546, 0.41, 0.4082, 0.4544, 0.3634, 0.514, 0.3135, 0.5512, 0.3484, 0.5512, 0.3484, 0.4883, 0.4047, 0.4544, 0.3634, 0.4513, 0.4947, 0.4054, 0.5343, 0.391, 0.4949, 0.391, 0.4949, 0.4345, 0.4546, 0.4513, 0.4947, 0.4054, 0.5343, 0.3311, 0.6035, 0.3228, 0.5441, 0.3228, 0.5441, 0.391, 0.4949, 0.4054, 0.5343, 0.3078, 0.4943, 0.3625, 0.4487, 0.391, 0.4949, 0.391, 0.4949, 0.3228, 0.5441, 0.3078, 0.4943, 0.3625, 0.4487, 0.41, 0.4082, 0.4345, 0.4546, 0.4345, 0.4546, 0.391, 0.4949, 0.3625, 0.4487, 0.3311, 0.6035, 0.2516, 0.6837, 0.2181, 0.6372, 0.2181, 0.6372, 0.3228, 0.5441, 0.3311, 0.6035, 0.2516, 0.6837, 0.1798, 0.7496, 0.1451, 0.7085, 0.1451, 0.7085, 0.2181, 0.6372, 0.2516, 0.6837, 0.1125, 0.6716, 0.1867, 0.5993, 0.2181, 0.6372, 0.2181, 0.6372, 0.1451, 0.7085, 0.1125, 0.6716, 0.1867, 0.5993, 0.3078, 0.4943, 0.3228, 0.5441, 0.3228, 0.5441, 0.2181, 0.6372, 0.1867, 0.5993, 0.1798, 0.7496, 0.1187, 0.8071, 0.08721, 0.775, 0.08721, 0.775, 0.1451, 0.7085, 0.1798, 0.7496, 0.1187, 0.8071, 0.08748, 0.836, 0.05083, 0.8354, 0.05083, 0.8354, 0.08721, 0.775, 0.1187, 0.8071, 0.01764, 0.8183, 0.06021, 0.7464, 0.08721, 0.775, 0.08721, 0.775, 0.05083, 0.8354, 0.01764, 0.8183, 0.06021, 0.7464, 0.1125, 0.6716, 0.1451, 0.7085, 0.1451, 0.7085, 0.08721, 0.775, 0.06021, 0.7464])
me_untitled_001.materials.append(mat_baguette)
me_untitled_001.use_remesh_preserve_volume = False
me_untitled_001.use_remesh_preserve_attributes = False
me_untitled_001.use_mirror_vertex_groups = False
me_untitled_001.update()
me_sphere_002 = bpy.data.meshes.new('Sphere.002')
me_sphere_002.from_pydata([(-0.1951, 0.0, 0.9808), (-0.3827, 0.0, 0.9239), (-0.7239, -2.069e-08, 0.8315), (-0.7071, 0.0, 0.7071), (-0.8315, 0.0, 0.5556), (-0.9239, 0.0, 0.3827), (-0.9808, 0.0, 0.1951), (-1.0, 0.0, 7.55e-08), (-0.9808, 0.0, -0.1951), (-0.9239, 0.0, -0.3827), (-0.1884, 0.05049, 0.9808), (-0.3696, 0.09905, 0.9239), (-0.6992, 0.1874, 0.8315), (-0.683, 0.183, 0.7071), (-0.8031, 0.2152, 0.5556), (-0.8924, 0.2391, 0.3827), (-0.9474, 0.2538, 0.1951), (-0.9659, 0.2588, 7.55e-08), (-0.9474, 0.2538, -0.1951), (-0.8924, 0.2391, -0.3827), (-0.169, 0.09755, 0.9808), (-0.3314, 0.1913, 0.9239), (-0.6269, 0.3619, 0.8315), (-0.6124, 0.3536, 0.7071), (-0.7201, 0.4157, 0.5556), (-0.8001, 0.4619, 0.3827), (-0.8494, 0.4904, 0.1951), (-0.866, 0.5, 7.55e-08), (-0.8494, 0.4904, -0.1951), (-0.8001, 0.4619, -0.3827), (-0.1379, 0.1379, 0.9808), (-0.2706, 0.2706, 0.9239), (-0.5119, 0.5119, 0.8315), (-0.5, 0.5, 0.7071), (-0.5879, 0.5879, 0.5556), (-0.6533, 0.6533, 0.3827), (-0.6935, 0.6935, 0.1951), (-0.7071, 0.7071, 7.55e-08), (-0.6935, 0.6935, -0.1951), (-0.6533, 0.6533, -0.3827), (-0.09754, 0.169, 0.9808), (-0.1913, 0.3314, 0.9239), (-0.3619, 0.6269, 0.8315), (-0.3536, 0.6124, 0.7071), (-0.4157, 0.7201, 0.5556), (-0.4619, 0.8001, 0.3827), (-0.4904, 0.8494, 0.1951), (-0.5, 0.866, 7.55e-08), (-0.4904, 0.8494, -0.1951), (-0.4619, 0.8001, -0.3827), (-0.05049, 0.1884, 0.9808), (-0.09905, 0.3696, 0.9239), (-0.1874, 0.6992, 0.8315), (-0.183, 0.683, 0.7071), (-0.2152, 0.8031, 0.5556), (-0.2391, 0.8924, 0.3827), (-0.2538, 0.9474, 0.1951), (-0.2588, 0.9659, 7.55e-08), (-0.2538, 0.9474, -0.1951), (-0.2391, 0.8924, -0.3827), (3.464e-07, 0.1951, 0.9808), (3.315e-07, 0.3827, 0.9239), (3.274e-07, 0.7239, 0.8315), (3.24e-07, 0.7071, 0.7071), (2.942e-07, 0.8315, 0.5556), (2.644e-07, 0.9239, 0.3827), (2.793e-07, 0.9808, 0.1951), (3.091e-07, 1.0, 7.55e-08), (2.644e-07, 0.9808, -0.1951), (2.644e-07, 0.9239, -0.3827), (0.05049, 0.1884, 0.9808), (0.09905, 0.3696, 0.9239), (0.1874, 0.6992, 0.8315), (0.183, 0.683, 0.7071), (0.2152, 0.8031, 0.5556), (0.2391, 0.8924, 0.3827), (0.2538, 0.9474, 0.1951), (0.2588, 0.9659, 7.55e-08), (0.2538, 0.9474, -0.1951), (0.2391, 0.8924, -0.3827), (0.09755, 0.169, 0.9808), (0.1913, 0.3314, 0.9239), (0.3619, 0.6269, 0.8315), (0.3536, 0.6124, 0.7071), (0.4157, 0.7201, 0.5556), (0.4619, 0.8001, 0.3827), (0.4904, 0.8494, 0.1951), (0.5, 0.866, 7.55e-08), (0.4904, 0.8494, -0.1951), (0.4619, 0.8001, -0.3827), (0.138, 0.1379, 0.9808), (0.2706, 0.2706, 0.9239), (0.5119, 0.5119, 0.8315), (0.5, 0.5, 0.7071), (0.5879, 0.5879, 0.5556), (0.6533, 0.6533, 0.3827), (0.6935, 0.6935, 0.1951), (0.7071, 0.7071, 7.55e-08), (0.6935, 0.6935, -0.1951), (0.6533, 0.6533, -0.3827), (0.169, 0.09755, 0.9808), (0.3314, 0.1913, 0.9239), (0.6269, 0.3619, 0.8315), (0.6124, 0.3536, 0.7071), (0.7201, 0.4157, 0.5556), (0.8001, 0.4619, 0.3827), (0.8494, 0.4904, 0.1951), (0.866, 0.5, 7.55e-08), (0.8494, 0.4904, -0.1951), (0.8001, 0.4619, -0.3827), (0.1884, 0.05049, 0.9808), (0.3696, 0.09905, 0.9239), (0.6992, 0.1874, 0.8315), (0.683, 0.183, 0.7071), (0.8031, 0.2152, 0.5556), (0.8924, 0.2391, 0.3827), (0.9474, 0.2538, 0.1951), (0.9659, 0.2588, 7.55e-08), (0.9474, 0.2538, -0.1951), (0.8924, 0.2391, -0.3827), (0.1951, -2.742e-08, 0.9808), (0.3827, -4.233e-08, 0.9239), (0.7239, 1.153e-08, 0.8315), (0.7071, 9.828e-09, 0.7071), (0.8315, 9.924e-08, 0.5556), (0.9239, 1.29e-07, 0.3827), (0.9808, 3.963e-08, 0.1951), (1.0, 2.473e-08, 7.55e-08), (0.9808, 9.828e-09, -0.1951), (0.9239, 9.924e-08, -0.3827), (0.1884, -0.05049, 0.9808), (0.3696, -0.09905, 0.9239), (0.6992, -0.1874, 0.8315), (0.683, -0.183, 0.7071), (0.8031, -0.2152, 0.5556), (0.8924, -0.2391, 0.3827), (0.9474, -0.2538, 0.1951), (0.9659, -0.2588, 7.55e-08), (0.9474, -0.2538, -0.1951), (0.8924, -0.2391, -0.3827), (0.169, -0.09755, 0.9808), (0.3314, -0.1913, 0.9239), (0.6269, -0.3619, 0.8315), (0.6124, -0.3536, 0.7071), (0.7201, -0.4157, 0.5556), (0.8001, -0.4619, 0.3827), (0.8494, -0.4904, 0.1951), (0.866, -0.5, 7.55e-08), (0.8494, -0.4904, -0.1951), (0.8001, -0.4619, -0.3827), (0.138, -0.1379, 0.9808), (0.2706, -0.2706, 0.9239), (0.5119, -0.5119, 0.8315), (0.5, -0.5, 0.7071), (0.5879, -0.5879, 0.5556), (0.6533, -0.6533, 0.3827), (0.6935, -0.6935, 0.1951), (0.7071, -0.7071, 7.55e-08), (0.6935, -0.6935, -0.1951), (0.6533, -0.6533, -0.3827), (0.09755, -0.169, 0.9808), (0.1913, -0.3314, 0.9239), (0.3619, -0.6269, 0.8315), (0.3536, -0.6124, 0.7071), (0.4157, -0.7201, 0.5556), (0.4619, -0.8001, 0.3827), (0.4904, -0.8494, 0.1951), (0.5, -0.866, 7.55e-08), (0.4904, -0.8494, -0.1951), (0.4619, -0.8001, -0.3827), (0.05049, -0.1884, 0.9808), (0.09905, -0.3696, 0.9239), (0.1874, -0.6992, 0.8315), (0.183, -0.683, 0.7071), (0.2152, -0.8031, 0.5556), (0.2391, -0.8924, 0.3827), (0.2538, -0.9474, 0.1951), (0.2588, -0.9659, 7.55e-08), (0.2538, -0.9474, -0.1951), (0.2391, -0.8924, -0.3827), (3.166e-07, -0.1951, 0.9808), (2.868e-07, -0.3827, 0.9239), (3.468e-07, -0.7239, 0.8315), (3.538e-07, -0.7071, 0.7071), (3.24e-07, -0.8315, 0.5556), (3.836e-07, -0.9239, 0.3827), (2.048e-07, -0.9808, 0.1951), (3.389e-07, -1.0, 7.55e-08), (1.601e-07, -0.9808, -0.1951), (3.091e-07, -0.9239, -0.3827), (-0.05049, -0.1884, 0.9808), (-0.09905, -0.3696, 0.9239), (-0.1874, -0.6992, 0.8315), (-0.183, -0.683, 0.7071), (-0.2152, -0.8031, 0.5556), (-0.2391, -0.8924, 0.3827), (-0.2538, -0.9474, 0.1951), (-0.2588, -0.9659, 7.55e-08), (-0.2538, -0.9474, -0.1951), (-0.2391, -0.8924, -0.3827), (-0.09755, -0.169, 0.9808), (-0.1913, -0.3314, 0.9239), (-0.3619, -0.6269, 0.8315), (-0.3536, -0.6124, 0.7071), (-0.4157, -0.7201, 0.5556), (-0.4619, -0.8001, 0.3827), (-0.4904, -0.8494, 0.1951), (-0.5, -0.866, 7.55e-08), (-0.4904, -0.8494, -0.1951), (-0.4619, -0.8001, -0.3827), (-0.1379, -0.1379, 0.9808), (-0.2706, -0.2706, 0.9239), (-0.5119, -0.5119, 0.8315), (-0.5, -0.5, 0.7071), (-0.5879, -0.5879, 0.5556), (-0.6533, -0.6533, 0.3827), (-0.6935, -0.6935, 0.1951), (-0.7071, -0.7071, 7.55e-08), (-0.6935, -0.6935, -0.1951), (-0.6533, -0.6533, -0.3827), (-0.169, -0.09755, 0.9808), (-0.3314, -0.1913, 0.9239), (-0.6269, -0.3619, 0.8315), (-0.6124, -0.3536, 0.7071), (-0.7201, -0.4157, 0.5556), (-0.8001, -0.4619, 0.3827), (-0.8494, -0.4904, 0.1951), (-0.866, -0.5, 7.55e-08), (-0.8494, -0.4904, -0.1951), (-0.8001, -0.4619, -0.3827), (-0.1884, -0.05049, 0.9808), (-0.3696, -0.09905, 0.9239), (-0.6992, -0.1874, 0.8315), (-0.683, -0.183, 0.7071), (-0.8031, -0.2152, 0.5556), (-0.8924, -0.2391, 0.3827), (-0.9474, -0.2538, 0.1951), (-0.9659, -0.2588, 7.55e-08), (-0.9474, -0.2538, -0.1951), (-0.8924, -0.2391, -0.3827), (-0.1843, 0.0, 0.9289), (-0.362, 0.0, 0.8751), (-0.5258, 0.0, 0.7876), (-0.6694, 0.0, 0.6698), (-0.7873, 0.0, 0.5263), (-0.8749, 0.0, 0.3626), (-0.9288, 0.0, 0.1848), (-0.947, 0.0, 7.55e-08), (-0.9288, 0.0, -0.1848), (-0.8732, 0.0, -0.3673), (-0.1781, 0.04771, 0.9289), (-0.3497, 0.0937, 0.8751), (-0.5079, 0.1361, 0.7876), (-0.6466, 0.1733, 0.6698), (-0.7604, 0.2038, 0.5263), (-0.845, 0.2264, 0.3626), (-0.8971, 0.2404, 0.1848), (-0.9147, 0.2451, 7.55e-08), (-0.8971, 0.2404, -0.1848), (-0.8434, 0.226, -0.3673), (-0.1596, 0.09217, 0.9289), (-0.3135, 0.181, 0.8751), (-0.4554, 0.2629, 0.7876), (-0.5797, 0.3347, 0.6698), (-0.6818, 0.3936, 0.5263), (-0.7576, 0.4374, 0.3626), (-0.8044, 0.4644, 0.1848), (-0.8201, 0.4735, 7.55e-08), (-0.8044, 0.4644, -0.1848), (-0.7562, 0.4366, -0.3673), (-0.1303, 0.1303, 0.9289), (-0.256, 0.256, 0.8751), (-0.3718, 0.3718, 0.7876), (-0.4734, 0.4734, 0.6698), (-0.5567, 0.5567, 0.5263), (-0.6186, 0.6186, 0.3626), (-0.6568, 0.6568, 0.1848), (-0.6696, 0.6696, 7.55e-08), (-0.6568, 0.6568, -0.1848), (-0.6174, 0.6174, -0.3673), (-0.09217, 0.1596, 0.9289), (-0.181, 0.3135, 0.8751), (-0.2629, 0.4554, 0.7876), (-0.3347, 0.5797, 0.6698), (-0.3936, 0.6818, 0.5263), (-0.4374, 0.7576, 0.3626), (-0.4644, 0.8044, 0.1848), (-0.4735, 0.8201, 7.55e-08), (-0.4644, 0.8044, -0.1848), (-0.4366, 0.7562, -0.3673), (-0.04771, 0.1781, 0.9289), (-0.0937, 0.3497, 0.8751), (-0.1361, 0.5079, 0.7876), (-0.1733, 0.6466, 0.6698), (-0.2038, 0.7604, 0.5263), (-0.2264, 0.845, 0.3626), (-0.2404, 0.8971, 0.1848), (-0.2451, 0.9147, 7.55e-08), (-0.2404, 0.8971, -0.1848), (-0.226, 0.8434, -0.3673), (3.464e-07, 0.1843, 0.9289), (3.315e-07, 0.362, 0.8751), (3.24e-07, 0.5258, 0.7876), (3.24e-07, 0.6694, 0.6698), (2.942e-07, 0.7873, 0.5263), (2.644e-07, 0.8749, 0.3626), (2.793e-07, 0.9288, 0.1848), (3.091e-07, 0.947, 7.55e-08), (2.644e-07, 0.9288, -0.1848), (2.644e-07, 0.8732, -0.3673), (0.04771, 0.1781, 0.9289), (0.0937, 0.3497, 0.8751), (0.1361, 0.5079, 0.7876), (0.1733, 0.6466, 0.6698), (0.2038, 0.7604, 0.5263), (0.2264, 0.845, 0.3626), (0.2404, 0.8971, 0.1848), (0.2451, 0.9147, 7.55e-08), (0.2404, 0.8971, -0.1848), (0.226, 0.8434, -0.3673), (0.09217, 0.1596, 0.9289), (0.181, 0.3135, 0.8751), (0.2629, 0.4554, 0.7876), (0.3347, 0.5797, 0.6698), (0.3936, 0.6818, 0.5263), (0.4374, 0.7576, 0.3626), (0.4644, 0.8044, 0.1848), (0.4735, 0.8201, 7.55e-08), (0.4644, 0.8044, -0.1848), (0.4366, 0.7562, -0.3673), (0.1303, 0.1303, 0.9289), (0.256, 0.256, 0.8751), (0.3718, 0.3718, 0.7876), (0.4734, 0.4734, 0.6698), (0.5567, 0.5567, 0.5263), (0.6186, 0.6186, 0.3626), (0.6568, 0.6568, 0.1848), (0.6696, 0.6696, 7.55e-08), (0.6568, 0.6568, -0.1848), (0.6174, 0.6174, -0.3673), (0.1596, 0.09217, 0.9289), (0.3135, 0.181, 0.8751), (0.4554, 0.2629, 0.7876), (0.5797, 0.3347, 0.6698), (0.6818, 0.3936, 0.5263), (0.7576, 0.4374, 0.3626), (0.8044, 0.4644, 0.1848), (0.8201, 0.4735, 7.55e-08), (0.8044, 0.4644, -0.1848), (0.7562, 0.4366, -0.3673), (0.1781, 0.04771, 0.9289), (0.3497, 0.0937, 0.8751), (0.5079, 0.1361, 0.7876), (0.6466, 0.1733, 0.6698), (0.7604, 0.2038, 0.5263), (0.845, 0.2264, 0.3626), (0.8971, 0.2404, 0.1848), (0.9147, 0.2451, 7.55e-08), (0.8971, 0.2404, -0.1848), (0.8434, 0.226, -0.3673), (0.1843, -2.742e-08, 0.9289), (0.362, -4.233e-08, 0.8751), (0.5258, 2.473e-08, 0.7876), (0.6694, 9.828e-09, 0.6698), (0.7873, 9.924e-08, 0.5263), (0.8749, 1.29e-07, 0.3626), (0.9288, 3.963e-08, 0.1848), (0.947, 2.473e-08, 7.55e-08), (0.9288, 9.828e-09, -0.1848), (0.8732, 9.924e-08, -0.3673), (0.1781, -0.04771, 0.9289), (0.3497, -0.0937, 0.8751), (0.5079, -0.1361, 0.7876), (0.6466, -0.1733, 0.6698), (0.7604, -0.2038, 0.5263), (0.845, -0.2264, 0.3626), (0.8971, -0.2404, 0.1848), (0.9147, -0.2451, 7.55e-08), (0.8971, -0.2404, -0.1848), (0.8434, -0.226, -0.3673), (0.1596, -0.09217, 0.9289), (0.3135, -0.181, 0.8751), (0.4554, -0.2629, 0.7876), (0.5797, -0.3347, 0.6698), (0.6818, -0.3936, 0.5263), (0.7576, -0.4374, 0.3626), (0.8044, -0.4644, 0.1848), (0.8201, -0.4735, 7.55e-08), (0.8044, -0.4644, -0.1848), (0.7562, -0.4366, -0.3673), (0.1303, -0.1303, 0.9289), (0.256, -0.256, 0.8751), (0.3718, -0.3718, 0.7876), (0.4734, -0.4734, 0.6698), (0.5567, -0.5567, 0.5263), (0.6186, -0.6186, 0.3626), (0.6568, -0.6568, 0.1848), (0.6696, -0.6696, 7.55e-08), (0.6568, -0.6568, -0.1848), (0.6174, -0.6174, -0.3673), (0.09217, -0.1596, 0.9289), (0.181, -0.3135, 0.8751), (0.2629, -0.4554, 0.7876), (0.3347, -0.5797, 0.6698), (0.3936, -0.6818, 0.5263), (0.4374, -0.7576, 0.3626), (0.4644, -0.8044, 0.1848), (0.4735, -0.8201, 7.55e-08), (0.4644, -0.8044, -0.1848), (0.4366, -0.7562, -0.3673), (0.04771, -0.1781, 0.9289), (0.0937, -0.3497, 0.8751), (0.1361, -0.5079, 0.7876), (0.1733, -0.6466, 0.6698), (0.2038, -0.7604, 0.5263), (0.2264, -0.845, 0.3626), (0.2404, -0.8971, 0.1848), (0.2451, -0.9147, 7.55e-08), (0.2404, -0.8971, -0.1848), (0.226, -0.8434, -0.3673), (3.166e-07, -0.1843, 0.9289), (2.868e-07, -0.362, 0.8751), (3.389e-07, -0.5258, 0.7876), (3.538e-07, -0.6694, 0.6698), (3.24e-07, -0.7873, 0.5263), (3.836e-07, -0.8749, 0.3626), (2.048e-07, -0.9288, 0.1848), (3.389e-07, -0.947, 7.55e-08), (1.601e-07, -0.9288, -0.1848), (3.091e-07, -0.8732, -0.3673), (-0.04771, -0.1781, 0.9289), (-0.0937, -0.3497, 0.8751), (-0.1361, -0.5079, 0.7876), (-0.1733, -0.6466, 0.6698), (-0.2038, -0.7604, 0.5263), (-0.2264, -0.845, 0.3626), (-0.2404, -0.8971, 0.1848), (-0.2451, -0.9147, 7.55e-08), (-0.2404, -0.8971, -0.1848), (-0.226, -0.8434, -0.3673), (-0.09217, -0.1596, 0.9289), (-0.181, -0.3135, 0.8751), (-0.2629, -0.4554, 0.7876), (-0.3347, -0.5797, 0.6698), (-0.3936, -0.6818, 0.5263), (-0.4374, -0.7576, 0.3626), (-0.4644, -0.8044, 0.1848), (-0.4735, -0.8201, 7.55e-08), (-0.4644, -0.8044, -0.1848), (-0.4366, -0.7562, -0.3673), (9.544e-08, -2.304e-07, 0.947), (-0.1303, -0.1303, 0.9289), (-0.256, -0.256, 0.8751), (-0.3718, -0.3718, 0.7876), (-0.4734, -0.4734, 0.6698), (-0.5567, -0.5567, 0.5263), (-0.6186, -0.6186, 0.3626), (-0.6568, -0.6568, 0.1848), (-0.6696, -0.6696, 7.55e-08), (-0.6568, -0.6568, -0.1848), (-0.6174, -0.6174, -0.3673), (-0.1596, -0.09217, 0.9289), (-0.3135, -0.181, 0.8751), (-0.4554, -0.2629, 0.7876), (-0.5797, -0.3347, 0.6698), (-0.6818, -0.3936, 0.5263), (-0.7576, -0.4374, 0.3626), (-0.8044, -0.4644, 0.1848), (-0.8201, -0.4735, 7.55e-08), (-0.8044, -0.4644, -0.1848), (-0.7562, -0.4366, -0.3673), (-0.1781, -0.04771, 0.9289), (-0.3497, -0.0937, 0.8751), (-0.5079, -0.1361, 0.7876), (-0.6466, -0.1733, 0.6698), (-0.7604, -0.2038, 0.5263), (-0.845, -0.2264, 0.3626), (-0.8971, -0.2404, 0.1848), (-0.9147, -0.2451, 7.55e-08), (-0.8971, -0.2404, -0.1848), (-0.8434, -0.226, -0.3673)], [], [(8, 7, 17, 18), (6, 5, 15, 16), (4, 3, 13, 14), (2, 1, 11, 12), (9, 8, 18, 19), (7, 6, 16, 17), (5, 4, 14, 15), (3, 2, 12, 13), (1, 0, 10, 11), (15, 14, 24, 25), (13, 12, 22, 23), (11, 10, 20, 21), (18, 17, 27, 28), (16, 15, 25, 26), (14, 13, 23, 24), (12, 11, 21, 22), (19, 18, 28, 29), (17, 16, 26, 27), (25, 24, 34, 35), (23, 22, 32, 33), (21, 20, 30, 31), (28, 27, 37, 38), (26, 25, 35, 36), (24, 23, 33, 34), (22, 21, 31, 32), (29, 28, 38, 39), (27, 26, 36, 37), (35, 34, 44, 45), (33, 32, 42, 43), (31, 30, 40, 41), (38, 37, 47, 48), (36, 35, 45, 46), (34, 33, 43, 44), (32, 31, 41, 42), (39, 38, 48, 49), (37, 36, 46, 47), (45, 44, 54, 55), (43, 42, 52, 53), (41, 40, 50, 51), (48, 47, 57, 58), (46, 45, 55, 56), (44, 43, 53, 54), (42, 41, 51, 52), (49, 48, 58, 59), (47, 46, 56, 57), (55, 54, 64, 65), (53, 52, 62, 63), (51, 50, 60, 61), (58, 57, 67, 68), (56, 55, 65, 66), (54, 53, 63, 64), (52, 51, 61, 62), (59, 58, 68, 69), (57, 56, 66, 67), (65, 64, 74, 75), (63, 62, 72, 73), (61, 60, 70, 71), (68, 67, 77, 78), (66, 65, 75, 76), (64, 63, 73, 74), (62, 61, 71, 72), (69, 68, 78, 79), (67, 66, 76, 77), (75, 74, 84, 85), (73, 72, 82, 83), (71, 70, 80, 81), (78, 77, 87, 88), (76, 75, 85, 86), (74, 73, 83, 84), (72, 71, 81, 82), (79, 78, 88, 89), (77, 76, 86, 87), (85, 84, 94, 95), (83, 82, 92, 93), (81, 80, 90, 91), (88, 87, 97, 98), (86, 85, 95, 96), (84, 83, 93, 94), (82, 81, 91, 92), (89, 88, 98, 99), (87, 86, 96, 97), (95, 94, 104, 105), (93, 92, 102, 103), (91, 90, 100, 101), (98, 97, 107, 108), (96, 95, 105, 106), (94, 93, 103, 104), (92, 91, 101, 102), (99, 98, 108, 109), (97, 96, 106, 107), (105, 104, 114, 115), (103, 102, 112, 113), (101, 100, 110, 111), (108, 107, 117, 118), (106, 105, 115, 116), (104, 103, 113, 114), (102, 101, 111, 112), (109, 108, 118, 119), (107, 106, 116, 117), (115, 114, 124, 125), (113, 112, 122, 123), (111, 110, 120, 121), (118, 117, 127, 128), (116, 115, 125, 126), (114, 113, 123, 124), (112, 111, 121, 122), (119, 118, 128, 129), (117, 116, 126, 127), (125, 124, 134, 135), (123, 122, 132, 133), (121, 120, 130, 131), (128, 127, 137, 138), (126, 125, 135, 136), (124, 123, 133, 134), (122, 121, 131, 132), (129, 128, 138, 139), (127, 126, 136, 137), (135, 134, 144, 145), (133, 132, 142, 143), (131, 130, 140, 141), (138, 137, 147, 148), (136, 135, 145, 146), (134, 133, 143, 144), (132, 131, 141, 142), (139, 138, 148, 149), (137, 136, 146, 147), (145, 144, 154, 155), (143, 142, 152, 153), (141, 140, 150, 151), (148, 147, 157, 158), (146, 145, 155, 156), (144, 143, 153, 154), (142, 141, 151, 152), (149, 148, 158, 159), (147, 146, 156, 157), (155, 154, 164, 165), (153, 152, 162, 163), (151, 150, 160, 161), (158, 157, 167, 168), (156, 155, 165, 166), (154, 153, 163, 164), (152, 151, 161, 162), (159, 158, 168, 169), (157, 156, 166, 167), (165, 164, 174, 175), (163, 162, 172, 173), (161, 160, 170, 171), (168, 167, 177, 178), (166, 165, 175, 176), (164, 163, 173, 174), (162, 161, 171, 172), (169, 168, 178, 179), (167, 166, 176, 177), (175, 174, 184, 185), (173, 172, 182, 183), (171, 170, 180, 181), (178, 177, 187, 188), (176, 175, 185, 186), (174, 173, 183, 184), (172, 171, 181, 182), (179, 178, 188, 189), (177, 176, 186, 187), (185, 184, 194, 195), (183, 182, 192, 193), (181, 180, 190, 191), (188, 187, 197, 198), (186, 185, 195, 196), (184, 183, 193, 194), (182, 181, 191, 192), (189, 188, 198, 199), (187, 186, 196, 197), (195, 194, 204, 205), (193, 192, 202, 203), (191, 190, 200, 201), (198, 197, 207, 208), (196, 195, 205, 206), (194, 193, 203, 204), (192, 191, 201, 202), (199, 198, 208, 209), (197, 196, 206, 207), (205, 204, 214, 215), (203, 202, 212, 213), (201, 200, 210, 211), (208, 207, 217, 218), (206, 205, 215, 216), (204, 203, 213, 214), (202, 201, 211, 212), (209, 208, 218, 219), (207, 206, 216, 217), (215, 214, 224, 225), (213, 212, 222, 223), (211, 210, 220, 221), (218, 217, 227, 228), (216, 215, 225, 226), (214, 213, 223, 224), (212, 211, 221, 222), (219, 218, 228, 229), (217, 216, 226, 227), (225, 224, 234, 235), (223, 222, 232, 233), (221, 220, 230, 231), (228, 227, 237, 238), (226, 225, 235, 236), (224, 223, 233, 234), (222, 221, 231, 232), (229, 228, 238, 239), (227, 226, 236, 237), (0, 230, 220, 210, 200, 190, 180, 170, 160, 150, 140, 130, 120, 110, 100, 90, 80, 70, 60, 50, 40, 30, 20, 10), (235, 234, 4, 5), (233, 232, 2, 3), (231, 230, 0, 1), (238, 237, 7, 8), (236, 235, 5, 6), (234, 233, 3, 4), (232, 231, 1, 2), (239, 238, 8, 9), (237, 236, 6, 7), (258, 257, 247, 248), (256, 255, 245, 246), (254, 253, 243, 244), (252, 251, 241, 242), (259, 258, 248, 249), (257, 256, 246, 247), (255, 254, 244, 245), (253, 252, 242, 243), (251, 250, 240, 241), (265, 264, 254, 255), (263, 262, 252, 253), (261, 260, 250, 251), (268, 267, 257, 258), (266, 265, 255, 256), (264, 263, 253, 254), (262, 261, 251, 252), (269, 268, 258, 259), (267, 266, 256, 257), (275, 274, 264, 265), (273, 272, 262, 263), (271, 270, 260, 261), (278, 277, 267, 268), (276, 275, 265, 266), (274, 273, 263, 264), (272, 271, 261, 262), (279, 278, 268, 269), (277, 276, 266, 267), (285, 284, 274, 275), (283, 282, 272, 273), (281, 280, 270, 271), (288, 287, 277, 278), (286, 285, 275, 276), (284, 283, 273, 274), (282, 281, 271, 272), (289, 288, 278, 279), (287, 286, 276, 277), (295, 294, 284, 285), (293, 292, 282, 283), (291, 290, 280, 281), (298, 297, 287, 288), (296, 295, 285, 286), (294, 293, 283, 284), (292, 291, 281, 282), (299, 298, 288, 289), (297, 296, 286, 287), (305, 304, 294, 295), (303, 302, 292, 293), (301, 300, 290, 291), (308, 307, 297, 298), (306, 305, 295, 296), (304, 303, 293, 294), (302, 301, 291, 292), (309, 308, 298, 299), (307, 306, 296, 297), (315, 314, 304, 305), (313, 312, 302, 303), (311, 310, 300, 301), (318, 317, 307, 308), (316, 315, 305, 306), (314, 313, 303, 304), (312, 311, 301, 302), (319, 318, 308, 309), (317, 316, 306, 307), (325, 324, 314, 315), (323, 322, 312, 313), (321, 320, 310, 311), (328, 327, 317, 318), (326, 325, 315, 316), (324, 323, 313, 314), (322, 321, 311, 312), (329, 328, 318, 319), (327, 326, 316, 317), (335, 334, 324, 325), (333, 332, 322, 323), (331, 330, 320, 321), (338, 337, 327, 328), (336, 335, 325, 326), (334, 333, 323, 324), (332, 331, 321, 322), (339, 338, 328, 329), (337, 336, 326, 327), (345, 344, 334, 335), (343, 342, 332, 333), (341, 340, 330, 331), (348, 347, 337, 338), (346, 345, 335, 336), (344, 343, 333, 334), (342, 341, 331, 332), (349, 348, 338, 339), (347, 346, 336, 337), (355, 354, 344, 345), (353, 352, 342, 343), (351, 350, 340, 341), (358, 357, 347, 348), (356, 355, 345, 346), (354, 353, 343, 344), (352, 351, 341, 342), (359, 358, 348, 349), (357, 356, 346, 347), (365, 364, 354, 355), (363, 362, 352, 353), (361, 360, 350, 351), (368, 367, 357, 358), (366, 365, 355, 356), (364, 363, 353, 354), (362, 361, 351, 352), (369, 368, 358, 359), (367, 366, 356, 357), (375, 374, 364, 365), (373, 372, 362, 363), (371, 370, 360, 361), (378, 377, 367, 368), (376, 375, 365, 366), (374, 373, 363, 364), (372, 371, 361, 362), (379, 378, 368, 369), (377, 376, 366, 367), (385, 384, 374, 375), (383, 382, 372, 373), (381, 380, 370, 371), (388, 387, 377, 378), (386, 385, 375, 376), (384, 383, 373, 374), (382, 381, 371, 372), (389, 388, 378, 379), (387, 386, 376, 377), (395, 394, 384, 385), (393, 392, 382, 383), (391, 390, 380, 381), (398, 397, 387, 388), (396, 395, 385, 386), (394, 393, 383, 384), (392, 391, 381, 382), (399, 398, 388, 389), (397, 396, 386, 387), (405, 404, 394, 395), (403, 402, 392, 393), (401, 400, 390, 391), (408, 407, 397, 398), (406, 405, 395, 396), (404, 403, 393, 394), (402, 401, 391, 392), (409, 408, 398, 399), (407, 406, 396, 397), (415, 414, 404, 405), (413, 412, 402, 403), (411, 410, 400, 401), (418, 417, 407, 408), (416, 415, 405, 406), (414, 413, 403, 404), (412, 411, 401, 402), (419, 418, 408, 409), (417, 416, 406, 407), (425, 424, 414, 415), (423, 422, 412, 413), (421, 420, 410, 411), (428, 427, 417, 418), (426, 425, 415, 416), (424, 423, 413, 414), (422, 421, 411, 412), (429, 428, 418, 419), (427, 426, 416, 417), (435, 434, 424, 425), (433, 432, 422, 423), (431, 430, 420, 421), (438, 437, 427, 428), (436, 435, 425, 426), (434, 433, 423, 424), (432, 431, 421, 422), (439, 438, 428, 429), (437, 436, 426, 427), (445, 444, 434, 435), (443, 442, 432, 433), (441, 440, 430, 431), (448, 447, 437, 438), (446, 445, 435, 436), (444, 443, 433, 434), (442, 441, 431, 432), (449, 448, 438, 439), (447, 446, 436, 437), (456, 455, 444, 445), (454, 453, 442, 443), (452, 451, 440, 441), (459, 458, 447, 448), (457, 456, 445, 446), (455, 454, 443, 444), (453, 452, 441, 442), (460, 459, 448, 449), (458, 457, 446, 447), (466, 465, 455, 456), (464, 463, 453, 454), (462, 461, 451, 452), (469, 468, 458, 459), (467, 466, 456, 457), (465, 464, 454, 455), (463, 462, 452, 453), (470, 469, 459, 460), (468, 467, 457, 458), (476, 475, 465, 466), (474, 473, 463, 464), (472, 471, 461, 462), (479, 478, 468, 469), (477, 476, 466, 467), (475, 474, 464, 465), (473, 472, 462, 463), (480, 479, 469, 470), (478, 477, 467, 468), (250, 450, 240), (260, 450, 250), (270, 450, 260), (280, 450, 270), (290, 450, 280), (300, 450, 290), (310, 450, 300), (320, 450, 310), (330, 450, 320), (340, 450, 330), (350, 450, 340), (360, 450, 350), (370, 450, 360), (380, 450, 370), (390, 450, 380), (400, 450, 390), (410, 450, 400), (420, 450, 410), (430, 450, 420), (440, 450, 430), (451, 450, 440), (461, 450, 451), (471, 450, 461), (245, 244, 475, 476), (243, 242, 473, 474), (241, 240, 471, 472), (248, 247, 478, 479), (246, 245, 476, 477), (244, 243, 474, 475), (242, 241, 472, 473), (240, 450, 471), (249, 248, 479, 480), (247, 246, 477, 478), (9, 19, 259, 249), (19, 29, 269, 259), (29, 39, 279, 269), (39, 49, 289, 279), (49, 59, 299, 289), (59, 69, 309, 299), (69, 79, 319, 309), (79, 89, 329, 319), (89, 99, 339, 329), (99, 109, 349, 339), (109, 119, 359, 349), (119, 129, 369, 359), (129, 139, 379, 369), (139, 149, 389, 379), (149, 159, 399, 389), (159, 169, 409, 399), (169, 179, 419, 409), (179, 189, 429, 419), (189, 199, 439, 429), (199, 209, 449, 439), (209, 219, 460, 449), (219, 229, 470, 460), (229, 239, 480, 470), (239, 9, 249, 480)])
_uv = me_sphere_002.uv_layers.new(name='UVMap')
_uv.uv.foreach_set('vector', [0.9226, 0.4182, 0.9193, 0.5642, 0.8775, 0.5529, 0.8822, 0.4071, 0.9157, 0.7077, 0.9116, 0.8432, 0.8666, 0.8328, 0.8724, 0.6966, 0.9062, 0.9655, 0.8982, 1.07, 0.8487, 1.062, 0.8593, 0.9561, 0.8838, 1.153, 0.847, 1.21, 0.7913, 1.206, 0.8308, 1.146, 0.9258, 0.2754, 0.9226, 0.4182, 0.8822, 0.4071, 0.887, 0.2649, 0.9193, 0.5642, 0.9157, 0.7077, 0.8724, 0.6966, 0.8775, 0.5529, 0.9116, 0.8432, 0.9062, 0.9655, 0.8593, 0.9561, 0.8666, 0.8328, 0.8982, 1.07, 0.8838, 1.153, 0.8308, 1.146, 0.8487, 1.062, 0.847, 1.21, 0.6771, 1.24, 0.6682, 1.238, 0.7913, 1.206, 0.8666, 0.8328, 0.8593, 0.9561, 0.8143, 0.9437, 0.8229, 0.819, 0.8487, 1.062, 0.8308, 1.146, 0.7837, 1.138, 0.8025, 1.051, 0.7913, 1.206, 0.6682, 1.238, 0.6536, 1.235, 0.7467, 1.2, 0.8822, 0.4071, 0.8775, 0.5529, 0.8359, 0.5379, 0.8418, 0.3925, 0.8724, 0.6966, 0.8666, 0.8328, 0.8229, 0.819, 0.8298, 0.682, 0.8593, 0.9561, 0.8487, 1.062, 0.8025, 1.051, 0.8143, 0.9437, 0.8308, 1.146, 0.7913, 1.206, 0.7467, 1.2, 0.7837, 1.138, 0.887, 0.2649, 0.8822, 0.4071, 0.8418, 0.3925, 0.8478, 0.2511, 0.8775, 0.5529, 0.8724, 0.6966, 0.8298, 0.682, 0.8359, 0.5379, 0.8229, 0.819, 0.8143, 0.9437, 0.7713, 0.9292, 0.7803, 0.8028, 0.8025, 1.051, 0.7837, 1.138, 0.7413, 1.128, 0.7593, 1.039, 0.7467, 1.2, 0.6536, 1.235, 0.6367, 1.232, 0.7088, 1.193, 0.8418, 0.3925, 0.8359, 0.5379, 0.7945, 0.5204, 0.8011, 0.3753, 0.8298, 0.682, 0.8229, 0.819, 0.7803, 0.8028, 0.7878, 0.6648, 0.8143, 0.9437, 0.8025, 1.051, 0.7593, 1.039, 0.7713, 0.9292, 0.7837, 1.138, 0.7467, 1.2, 0.7088, 1.193, 0.7413, 1.128, 0.8478, 0.2511, 0.8418, 0.3925, 0.8011, 0.3753, 0.8081, 0.235, 0.8359, 0.5379, 0.8298, 0.682, 0.7878, 0.6648, 0.7945, 0.5204, 0.7803, 0.8028, 0.7713, 0.9292, 0.73, 0.9135, 0.7388, 0.7853, 0.7593, 1.039, 0.7413, 1.128, 0.7024, 1.118, 0.7187, 1.026, 0.7088, 1.193, 0.6367, 1.232, 0.6186, 1.228, 0.675, 1.186, 0.8011, 0.3753, 0.7945, 0.5204, 0.7533, 0.5015, 0.7602, 0.3568, 0.7878, 0.6648, 0.7803, 0.8028, 0.7388, 0.7853, 0.7463, 0.6462, 0.7713, 0.9292, 0.7593, 1.039, 0.7187, 1.026, 0.73, 0.9135, 0.7413, 1.128, 0.7088, 1.193, 0.675, 1.186, 0.7024, 1.118, 0.8081, 0.235, 0.8011, 0.3753, 0.7602, 0.3568, 0.7677, 0.2175, 0.7945, 0.5204, 0.7878, 0.6648, 0.7463, 0.6462, 0.7533, 0.5015, 0.7388, 0.7853, 0.73, 0.9135, 0.6902, 0.8977, 0.6983, 0.7678, 0.7187, 1.026, 0.7024, 1.118, 0.6662, 1.107, 0.6802, 1.012, 0.675, 1.186, 0.6186, 1.228, 0.5998, 1.224, 0.6437, 1.179, 0.7602, 0.3568, 0.7533, 0.5015, 0.7121, 0.4825, 0.7189, 0.3381, 0.7463, 0.6462, 0.7388, 0.7853, 0.6983, 0.7678, 0.7054, 0.6276, 0.73, 0.9135, 0.7187, 1.026, 0.6802, 1.012, 0.6902, 0.8977, 0.7024, 1.118, 0.675, 1.186, 0.6437, 1.179, 0.6662, 1.107, 0.7677, 0.2175, 0.7602, 0.3568, 0.7189, 0.3381, 0.7264, 0.1999, 0.7533, 0.5015, 0.7463, 0.6462, 0.7054, 0.6276, 0.7121, 0.4825, 0.6983, 0.7678, 0.6902, 0.8977, 0.6516, 0.8828, 0.6585, 0.7513, 0.6802, 1.012, 0.6662, 1.107, 0.6317, 1.097, 0.6431, 0.9997, 0.6437, 1.179, 0.5998, 1.224, 0.5805, 1.221, 0.614, 1.172, 0.7189, 0.3381, 0.7121, 0.4825, 0.6707, 0.4647, 0.677, 0.3207, 0.7054, 0.6276, 0.6983, 0.7678, 0.6585, 0.7513, 0.6647, 0.6101, 0.6902, 0.8977, 0.6802, 1.012, 0.6431, 0.9997, 0.6516, 0.8828, 0.6662, 1.107, 0.6437, 1.179, 0.614, 1.172, 0.6317, 1.097, 0.7264, 0.1999, 0.7189, 0.3381, 0.677, 0.3207, 0.684, 0.1835, 0.7121, 0.4825, 0.7054, 0.6276, 0.6647, 0.6101, 0.6707, 0.4647, 0.6585, 0.7513, 0.6516, 0.8828, 0.6138, 0.87, 0.6193, 0.7371, 0.6431, 0.9997, 0.6317, 1.097, 0.5985, 1.089, 0.6072, 0.9888, 0.614, 1.172, 0.5805, 1.221, 0.561, 1.218, 0.5853, 1.166, 0.677, 0.3207, 0.6707, 0.4647, 0.6292, 0.4493, 0.6344, 0.3055, 0.6647, 0.6101, 0.6585, 0.7513, 0.6193, 0.7371, 0.6243, 0.595, 0.6516, 0.8828, 0.6431, 0.9997, 0.6072, 0.9888, 0.6138, 0.87, 0.6317, 1.097, 0.614, 1.172, 0.5853, 1.166, 0.5985, 1.089, 0.684, 0.1835, 0.677, 0.3207, 0.6344, 0.3055, 0.6405, 0.1693, 0.6707, 0.4647, 0.6647, 0.6101, 0.6243, 0.595, 0.6292, 0.4493, 0.6193, 0.7371, 0.6138, 0.87, 0.5765, 0.8601, 0.5804, 0.726, 0.6072, 0.9888, 0.5985, 1.089, 0.5661, 1.082, 0.572, 0.9803, 0.5853, 1.166, 0.561, 1.218, 0.5413, 1.215, 0.5573, 1.161, 0.6344, 0.3055, 0.6292, 0.4493, 0.5874, 0.4374, 0.5912, 0.2938, 0.6243, 0.595, 0.6193, 0.7371, 0.5804, 0.726, 0.5839, 0.5833, 0.6138, 0.87, 0.6072, 0.9888, 0.572, 0.9803, 0.5765, 0.8601, 0.5985, 1.089, 0.5853, 1.166, 0.5573, 1.161, 0.5661, 1.082, 0.6405, 0.1693, 0.6344, 0.3055, 0.5912, 0.2938, 0.5957, 0.1582, 0.6292, 0.4493, 0.6243, 0.595, 0.5839, 0.5833, 0.5874, 0.4374, 0.5804, 0.726, 0.5765, 0.8601, 0.5396, 0.8537, 0.5417, 0.7189, 0.572, 0.9803, 0.5661, 1.082, 0.5342, 1.078, 0.5373, 0.9749, 0.5573, 1.161, 0.5413, 1.215, 0.5215, 1.214, 0.5296, 1.159, 0.5912, 0.2938, 0.5874, 0.4374, 0.5455, 0.4297, 0.5475, 0.2863, 0.5839, 0.5833, 0.5804, 0.726, 0.5417, 0.7189, 0.5436, 0.5758, 0.5765, 0.8601, 0.572, 0.9803, 0.5373, 0.9749, 0.5396, 0.8537, 0.5661, 1.082, 0.5573, 1.161, 0.5296, 1.159, 0.5342, 1.078, 0.5957, 0.1582, 0.5912, 0.2938, 0.5475, 0.2863, 0.55, 0.1511, 0.5874, 0.4374, 0.5839, 0.5833, 0.5436, 0.5758, 0.5455, 0.4297, 0.5417, 0.7189, 0.5396, 0.8537, 0.5029, 0.8513, 0.5031, 0.7163, 0.5373, 0.9749, 0.5342, 1.078, 0.5025, 1.076, 0.5028, 0.9728, 0.5296, 1.159, 0.5215, 1.214, 0.5016, 1.213, 0.5022, 1.157, 0.5475, 0.2863, 0.5455, 0.4297, 0.5034, 0.4268, 0.5035, 0.2834, 0.5436, 0.5758, 0.5417, 0.7189, 0.5031, 0.7163, 0.5032, 0.5729, 0.5396, 0.8537, 0.5373, 0.9749, 0.5028, 0.9728, 0.5029, 0.8513, 0.5342, 1.078, 0.5296, 1.159, 0.5022, 1.157, 0.5025, 1.076, 0.55, 0.1511, 0.5475, 0.2863, 0.5035, 0.2834, 0.5037, 0.1484, 0.5455, 0.4297, 0.5436, 0.5758, 0.5032, 0.5729, 0.5034, 0.4268, 0.5031, 0.7163, 0.5029, 0.8513, 0.4662, 0.853, 0.4645, 0.7182, 0.5028, 0.9728, 0.5025, 1.076, 0.4709, 1.077, 0.4683, 0.9743, 0.5022, 1.157, 0.5016, 1.213, 0.4817, 1.214, 0.4748, 1.158, 0.5035, 0.2834, 0.5034, 0.4268, 0.4613, 0.4289, 0.4595, 0.2855, 0.5032, 0.5729, 0.5031, 0.7163, 0.4645, 0.7182, 0.4629, 0.575, 0.5029, 0.8513, 0.5028, 0.9728, 0.4683, 0.9743, 0.4662, 0.853, 0.5025, 1.076, 0.5022, 1.157, 0.4748, 1.158, 0.4709, 1.077, 0.5037, 0.1484, 0.5035, 0.2834, 0.4595, 0.2855, 0.4574, 0.1504, 0.5034, 0.4268, 0.5032, 0.5729, 0.4629, 0.575, 0.4613, 0.4289, 0.4645, 0.7182, 0.4662, 0.853, 0.4294, 0.8588, 0.4258, 0.7246, 0.4683, 0.9743, 0.4709, 1.077, 0.439, 1.081, 0.4336, 0.9792, 0.4748, 1.158, 0.4817, 1.214, 0.4619, 1.215, 0.4472, 1.161, 0.4595, 0.2855, 0.4613, 0.4289, 0.4193, 0.4358, 0.4157, 0.2923, 0.4629, 0.575, 0.4645, 0.7182, 0.4258, 0.7246, 0.4226, 0.5818, 0.4662, 0.853, 0.4683, 0.9743, 0.4336, 0.9792, 0.4294, 0.8588, 0.4709, 1.077, 0.4748, 1.158, 0.4472, 1.161, 0.439, 1.081, 0.4574, 0.1504, 0.4595, 0.2855, 0.4157, 0.2923, 0.4116, 0.1568, 0.4613, 0.4289, 0.4629, 0.575, 0.4226, 0.5818, 0.4193, 0.4358, 0.4258, 0.7246, 0.4294, 0.8588, 0.3922, 0.8682, 0.387, 0.7351, 0.4336, 0.9792, 0.439, 1.081, 0.4067, 1.088, 0.3985, 0.9872, 0.4472, 1.161, 0.4619, 1.215, 0.4421, 1.217, 0.4192, 1.165, 0.4157, 0.2923, 0.4193, 0.4358, 0.3775, 0.4471, 0.3724, 0.3034, 0.4226, 0.5818, 0.4258, 0.7246, 0.387, 0.7351, 0.3822, 0.5929, 0.4294, 0.8588, 0.4336, 0.9792, 0.3985, 0.9872, 0.3922, 0.8682, 0.439, 1.081, 0.4472, 1.161, 0.4192, 1.165, 0.4067, 1.088, 0.4116, 0.1568, 0.4157, 0.2923, 0.3724, 0.3034, 0.3666, 0.1672, 0.4193, 0.4358, 0.4226, 0.5818, 0.3822, 0.5929, 0.3775, 0.4471, 0.387, 0.7351, 0.3922, 0.8682, 0.3545, 0.8806, 0.3478, 0.7489, 0.3985, 0.9872, 0.4067, 1.088, 0.3737, 1.096, 0.3627, 0.9978, 0.4192, 1.165, 0.4421, 1.217, 0.4226, 1.22, 0.3907, 1.171, 0.3724, 0.3034, 0.3775, 0.4471, 0.3359, 0.4621, 0.3298, 0.3181, 0.3822, 0.5929, 0.387, 0.7351, 0.3478, 0.7489, 0.3418, 0.6075, 0.3922, 0.8682, 0.3985, 0.9872, 0.3627, 0.9978, 0.3545, 0.8806, 0.4067, 1.088, 0.4192, 1.165, 0.3907, 1.171, 0.3737, 1.096, 0.3666, 0.1672, 0.3724, 0.3034, 0.3298, 0.3181, 0.3229, 0.181, 0.3775, 0.4471, 0.3822, 0.5929, 0.3418, 0.6075, 0.3359, 0.4621, 0.3478, 0.7489, 0.3545, 0.8806, 0.316, 0.8952, 0.3081, 0.765, 0.3627, 0.9978, 0.3737, 1.096, 0.3395, 1.106, 0.3258, 1.01, 0.3907, 1.171, 0.4226, 1.22, 0.4033, 1.224, 0.3612, 1.178, 0.3298, 0.3181, 0.3359, 0.4621, 0.2945, 0.4796, 0.2878, 0.3352, 0.3418, 0.6075, 0.3478, 0.7489, 0.3081, 0.765, 0.3011, 0.6247, 0.3545, 0.8806, 0.3627, 0.9978, 0.3258, 1.01, 0.316, 0.8952, 0.3737, 1.096, 0.3907, 1.171, 0.3612, 1.178, 0.3395, 1.106, 0.3229, 0.181, 0.3298, 0.3181, 0.2878, 0.3352, 0.2803, 0.1972, 0.3359, 0.4621, 0.3418, 0.6075, 0.3011, 0.6247, 0.2945, 0.4796, 0.3081, 0.765, 0.316, 0.8952, 0.2764, 0.9109, 0.2677, 0.7825, 0.3258, 1.01, 0.3395, 1.106, 0.3035, 1.116, 0.2876, 1.024, 0.3612, 1.178, 0.4033, 1.224, 0.3844, 1.227, 0.3302, 1.185, 0.2878, 0.3352, 0.2945, 0.4796, 0.2533, 0.4985, 0.2463, 0.3538, 0.3011, 0.6247, 0.3081, 0.765, 0.2677, 0.7825, 0.2602, 0.6432, 0.316, 0.8952, 0.3258, 1.01, 0.2876, 1.024, 0.2764, 0.9109, 0.3395, 1.106, 0.3612, 1.178, 0.3302, 1.185, 0.3035, 1.116, 0.2803, 0.1972, 0.2878, 0.3352, 0.2463, 0.3538, 0.2388, 0.2147, 0.2945, 0.4796, 0.3011, 0.6247, 0.2602, 0.6432, 0.2533, 0.4985, 0.2677, 0.7825, 0.2764, 0.9109, 0.2354, 0.9267, 0.2264, 0.8001, 0.2876, 1.024, 0.3035, 1.116, 0.2652, 1.127, 0.2473, 1.037, 0.3302, 1.185, 0.3844, 1.227, 0.3661, 1.231, 0.2969, 1.192, 0.2463, 0.3538, 0.2533, 0.4985, 0.2121, 0.5175, 0.2054, 0.3724, 0.2602, 0.6432, 0.2677, 0.7825, 0.2264, 0.8001, 0.2189, 0.6619, 0.2764, 0.9109, 0.2876, 1.024, 0.2473, 1.037, 0.2354, 0.9267, 0.3035, 1.116, 0.3302, 1.185, 0.2969, 1.192, 0.2652, 1.127, 0.2388, 0.2147, 0.2463, 0.3538, 0.2054, 0.3724, 0.1983, 0.2322, 0.2533, 0.4985, 0.2602, 0.6432, 0.2189, 0.6619, 0.2121, 0.5175, 0.2264, 0.8001, 0.2354, 0.9267, 0.1927, 0.9415, 0.184, 0.8165, 0.2473, 1.037, 0.2652, 1.127, 0.2234, 1.136, 0.2046, 1.05, 0.2969, 1.192, 0.3661, 1.231, 0.349, 1.235, 0.2598, 1.199, 0.2054, 0.3724, 0.2121, 0.5175, 0.1707, 0.5353, 0.1647, 0.3899, 0.2189, 0.6619, 0.2264, 0.8001, 0.184, 0.8165, 0.177, 0.6793, 0.2354, 0.9267, 0.2473, 1.037, 0.2046, 1.05, 0.1927, 0.9415, 0.2652, 1.127, 0.2969, 1.192, 0.2598, 1.199, 0.2234, 1.136, 0.1983, 0.2322, 0.2054, 0.3724, 0.1647, 0.3899, 0.1585, 0.2487, 0.2121, 0.5175, 0.2189, 0.6619, 0.177, 0.6793, 0.1707, 0.5353, 0.184, 0.8165, 0.1927, 0.9415, 0.1481, 0.9543, 0.1405, 0.8307, 0.2046, 1.05, 0.2234, 1.136, 0.1771, 1.145, 0.1589, 1.06, 0.2598, 1.199, 0.349, 1.235, 0.3339, 1.238, 0.2165, 1.205, 0.1647, 0.3899, 0.1707, 0.5353, 0.1292, 0.5507, 0.1243, 0.405, 0.177, 0.6793, 0.184, 0.8165, 0.1405, 0.8307, 0.1344, 0.6945, 0.1927, 0.9415, 0.2046, 1.05, 0.1589, 1.06, 0.1481, 0.9543, 0.2234, 1.136, 0.2598, 1.199, 0.2165, 1.205, 0.1771, 1.145, 0.1585, 0.2487, 0.1647, 0.3899, 0.1243, 0.405, 0.1193, 0.2629, 0.1707, 0.5353, 0.177, 0.6793, 0.1344, 0.6945, 0.1292, 0.5507, 0.1405, 0.8307, 0.1481, 0.9543, 0.1015, 0.9643, 0.0957, 0.8418, 0.1589, 1.06, 0.1771, 1.145, 0.1251, 1.152, 0.11, 1.069, 0.2165, 1.205, 0.3339, 1.238, 0.3236, 1.24, 0.1629, 1.209, 0.1243, 0.405, 0.1292, 0.5507, 0.08744, 0.5626, 0.08391, 0.4167, 0.1344, 0.6945, 0.1405, 0.8307, 0.0957, 0.8418, 0.09124, 0.7062, 0.1481, 0.9543, 0.1589, 1.06, 0.11, 1.069, 0.1015, 0.9643, 0.1771, 1.145, 0.2165, 1.205, 0.1629, 1.209, 0.1251, 1.152, 0.1193, 0.2629, 0.1243, 0.405, 0.08391, 0.4167, 0.08037, 0.274, 0.1292, 0.5507, 0.1344, 0.6945, 0.09124, 0.7062, 0.08744, 0.5626, 0.0957, 0.8418, 0.1015, 0.9643, 0.05321, 0.9707, 0.04999, 0.8489, 0.11, 1.069, 0.1251, 1.152, 0.06719, 1.156, 0.05809, 1.074, 0.1629, 1.209, 0.3236, 1.24, 0.3305, 1.241, 0.09341, 1.212, 0.08391, 0.4167, 0.08744, 0.5626, 0.04547, 0.5703, 0.04357, 0.4242, 0.09124, 0.7062, 0.0957, 0.8418, 0.04999, 0.8489, 0.04753, 0.7137, 0.1015, 0.9643, 0.11, 1.069, 0.05809, 1.074, 0.05321, 0.9707, 0.1251, 1.152, 0.1629, 1.209, 0.09341, 1.212, 0.06719, 1.156, 0.08037, 0.274, 0.08391, 0.4167, 0.04357, 0.4242, 0.04168, 0.2811, 0.08744, 0.5626, 0.09124, 0.7062, 0.04753, 0.7137, 0.04547, 0.5703, 0.04999, 0.8489, 0.05321, 0.9707, 0.003959, 0.9731, 0.003713, 0.8516, 0.05809, 1.074, 0.06719, 1.156, 0.00505, 1.158, 0.004334, 1.076, 0.09341, 1.212, 0.3305, 1.241, 0.4714, 1.242, 0.007268, 1.213, 0.04357, 0.4242, 0.04547, 0.5703, 0.003371, 0.5732, 0.003229, 0.4271, 0.04753, 0.7137, 0.04999, 0.8489, 0.003713, 0.8516, 0.003527, 0.7166, 0.05321, 0.9707, 0.05809, 1.074, 0.004334, 1.076, 0.003959, 0.9731, 0.06719, 1.156, 0.09341, 1.212, 0.007268, 1.213, 0.00505, 1.158, 0.04168, 0.2811, 0.04357, 0.4242, 0.003229, 0.4271, 0.003087, 0.2837, 0.04547, 0.5703, 0.04753, 0.7137, 0.003527, 0.7166, 0.003371, 0.5732, 1.004, 0.8516, 1.004, 0.9731, 0.9546, 0.9713, 0.9574, 0.8496, 1.004, 1.076, 1.005, 1.158, 0.9426, 1.156, 0.9504, 1.075, 1.007, 1.213, 0.4714, 1.242, 0.6636, 1.242, 0.9194, 1.213, 1.003, 0.4271, 1.003, 0.5732, 0.9613, 0.5711, 0.9629, 0.425, 1.004, 0.7166, 1.004, 0.8516, 0.9574, 0.8496, 0.9595, 0.7145, 1.004, 0.9731, 1.004, 1.076, 0.9504, 1.075, 0.9546, 0.9713, 1.005, 1.158, 1.007, 1.213, 0.9194, 1.213, 0.9426, 1.156, 1.003, 0.2837, 1.003, 0.4271, 0.9629, 0.425, 0.9645, 0.2818, 1.003, 0.5732, 1.004, 0.7166, 0.9595, 0.7145, 0.9613, 0.5711, 0.8514, 1.238, 0.9029, 1.238, 0.9577, 1.238, 1.014, 1.239, 1.07, 1.238, 1.123, 1.238, 1.173, 1.237, 1.219, 1.237, 1.261, 1.236, 1.301, 1.235, 1.338, 1.234, 1.374, 1.233, 1.408, 1.233, 1.442, 1.232, 0.4753, 1.232, 0.5083, 1.232, 0.5414, 1.232, 0.5748, 1.232, 0.6088, 1.233, 0.6439, 1.234, 0.6804, 1.234, 0.7188, 1.235, 0.7597, 1.236, 0.8037, 1.237, 0.9574, 0.8496, 0.9546, 0.9713, 0.9062, 0.9655, 0.9116, 0.8432, 0.9504, 1.075, 0.9426, 1.156, 0.8838, 1.153, 0.8982, 1.07, 0.9194, 1.213, 0.6636, 1.242, 0.6771, 1.24, 0.847, 1.21, 0.9629, 0.425, 0.9613, 0.5711, 0.9193, 0.5642, 0.9226, 0.4182, 0.9595, 0.7145, 0.9574, 0.8496, 0.9116, 0.8432, 0.9157, 0.7077, 0.9546, 0.9713, 0.9504, 1.075, 0.8982, 1.07, 0.9062, 0.9655, 0.9426, 1.156, 0.9194, 1.213, 0.847, 1.21, 0.8838, 1.153, 0.9645, 0.2818, 0.9629, 0.425, 0.9226, 0.4182, 0.9258, 0.2754, 0.9613, 0.5711, 0.9595, 0.7145, 0.9157, 0.7077, 0.9193, 0.5642, 0.1622, 0.9735, 0.1279, 0.9758, 0.1296, 0.9318, 0.1638, 0.9304, 0.09323, 0.9735, 0.0595, 0.9668, 0.06103, 0.9261, 0.09485, 0.9304, 0.02802, 0.9558, 0.0, 0.9411, 0.001166, 0.91, 0.0294, 0.9192, 0.5265, 0.3659, 0.5079, 0.3922, 0.4926, 0.3824, 0.5043, 0.3518, 0.1956, 0.9666, 0.1622, 0.9735, 0.1638, 0.9304, 0.1972, 0.926, 0.1279, 0.9758, 0.09323, 0.9735, 0.09485, 0.9304, 0.1296, 0.9318, 0.0595, 0.9668, 0.02802, 0.9558, 0.0294, 0.9192, 0.06103, 0.9261, 0.5429, 0.3431, 0.5265, 0.3659, 0.5043, 0.3518, 0.5146, 0.3252, 0.5079, 0.3922, 0.4877, 0.4208, 0.4799, 0.4159, 0.4926, 0.3824, 0.05735, 1.0, 0.02608, 0.9857, 0.02802, 0.9558, 0.0595, 0.9668, 0.566, 0.3685, 0.5447, 0.3859, 0.5265, 0.3659, 0.5429, 0.3431, 0.5204, 0.4059, 0.494, 0.4278, 0.4877, 0.4208, 0.5079, 0.3922, 0.6531, 0.2707, 0.6874, 0.273, 0.6897, 0.3089, 0.6554, 0.306, 0.7221, 0.2707, 0.7558, 0.264, 0.7579, 0.2972, 0.7244, 0.306, 0.5835, 0.3545, 0.566, 0.3685, 0.5429, 0.3431, 0.5563, 0.3247, 0.5447, 0.3859, 0.5204, 0.4059, 0.5079, 0.3922, 0.5265, 0.3659, 0.6196, 0.2637, 0.6531, 0.2707, 0.6554, 0.306, 0.6218, 0.2969, 0.6874, 0.273, 0.7221, 0.2707, 0.7244, 0.306, 0.6897, 0.3089, 0.7543, 0.2233, 0.7859, 0.2164, 0.7873, 0.253, 0.7558, 0.264, 0.5823, 0.3996, 0.5575, 0.4103, 0.5447, 0.3859, 0.566, 0.3685, 0.5292, 0.4227, 0.4985, 0.4364, 0.494, 0.4278, 0.5204, 0.4059, 0.6515, 0.2275, 0.6857, 0.229, 0.6874, 0.273, 0.6531, 0.2707, 0.7204, 0.2275, 0.7543, 0.2233, 0.7558, 0.264, 0.7221, 0.2707, 0.7859, 0.2164, 0.8141, 0.2071, 0.8153, 0.2382, 0.7873, 0.253, 0.5575, 0.4103, 0.5292, 0.4227, 0.5204, 0.4059, 0.5447, 0.3859, 0.6181, 0.2232, 0.6515, 0.2275, 0.6531, 0.2707, 0.6196, 0.2637, 0.6857, 0.229, 0.7204, 0.2275, 0.7221, 0.2707, 0.6874, 0.273, 0.7535, 0.1779, 0.7852, 0.1756, 0.7859, 0.2164, 0.7543, 0.2233, 0.5908, 0.4343, 0.5642, 0.4375, 0.5575, 0.4103, 0.5823, 0.3996, 0.5338, 0.4415, 0.5009, 0.446, 0.4985, 0.4364, 0.5292, 0.4227, 0.6506, 0.1794, 0.6849, 0.1799, 0.6857, 0.229, 0.6515, 0.2275, 0.7196, 0.1794, 0.7535, 0.1779, 0.7543, 0.2233, 0.7204, 0.2275, 0.7852, 0.1756, 0.8135, 0.1724, 0.8141, 0.2071, 0.7859, 0.2164, 0.5642, 0.4375, 0.5338, 0.4415, 0.5292, 0.4227, 0.5575, 0.4103, 0.6173, 0.1779, 0.6506, 0.1794, 0.6515, 0.2275, 0.6181, 0.2232, 0.6849, 0.1799, 0.7196, 0.1794, 0.7204, 0.2275, 0.6857, 0.229, 0.7535, 0.131, 0.7852, 0.1333, 0.7852, 0.1756, 0.7535, 0.1779, 0.5908, 0.4702, 0.5642, 0.4658, 0.5642, 0.4375, 0.5908, 0.4343, 0.5338, 0.4609, 0.5009, 0.4558, 0.5009, 0.446, 0.5338, 0.4415, 0.6506, 0.1295, 0.6849, 0.129, 0.6849, 0.1799, 0.6506, 0.1794, 0.7196, 0.1295, 0.7535, 0.131, 0.7535, 0.1779, 0.7196, 0.1794, 0.7852, 0.1333, 0.8135, 0.1365, 0.8135, 0.1724, 0.7852, 0.1756, 0.5642, 0.4658, 0.5338, 0.4609, 0.5338, 0.4415, 0.5642, 0.4375, 0.6173, 0.131, 0.6506, 0.1295, 0.6506, 0.1794, 0.6173, 0.1779, 0.6849, 0.129, 0.7196, 0.1295, 0.7196, 0.1794, 0.6849, 0.1799, 0.7543, 0.08563, 0.7859, 0.09252, 0.7852, 0.1333, 0.7535, 0.131, 0.5823, 0.5049, 0.5575, 0.493, 0.5642, 0.4658, 0.5908, 0.4702, 0.5292, 0.4797, 0.4985, 0.4654, 0.5009, 0.4558, 0.5338, 0.4609, 0.6515, 0.08139, 0.6857, 0.07996, 0.6849, 0.129, 0.6506, 0.1295, 0.7204, 0.08139, 0.7543, 0.08563, 0.7535, 0.131, 0.7196, 0.1295, 0.7859, 0.09252, 0.8141, 0.1018, 0.8135, 0.1365, 0.7852, 0.1333, 0.5575, 0.493, 0.5292, 0.4797, 0.5338, 0.4609, 0.5642, 0.4658, 0.6181, 0.08576, 0.6515, 0.08139, 0.6506, 0.1295, 0.6173, 0.131, 0.6857, 0.07996, 0.7204, 0.08139, 0.7196, 0.1295, 0.6849, 0.129, 0.7558, 0.04497, 0.7873, 0.05593, 0.7859, 0.09252, 0.7543, 0.08563, 0.566, 0.536, 0.5447, 0.5174, 0.5575, 0.493, 0.5823, 0.5049, 0.5204, 0.4965, 0.494, 0.474, 0.4985, 0.4654, 0.5292, 0.4797, 0.6531, 0.03822, 0.6874, 0.03594, 0.6857, 0.07996, 0.6515, 0.08139, 0.7221, 0.03822, 0.7558, 0.04497, 0.7543, 0.08563, 0.7204, 0.08139, 0.7873, 0.05593, 0.8153, 0.07068, 0.8141, 0.1018, 0.7859, 0.09252, 0.5447, 0.5174, 0.5204, 0.4965, 0.5292, 0.4797, 0.5575, 0.493, 0.6196, 0.04518, 0.6531, 0.03822, 0.6515, 0.08139, 0.6181, 0.08576, 0.6874, 0.03594, 0.7221, 0.03822, 0.7204, 0.08139, 0.6857, 0.07996, 0.7579, 0.01177, 0.7892, 0.02605, 0.7873, 0.05593, 0.7558, 0.04497, 0.5429, 0.5614, 0.5265, 0.5374, 0.5447, 0.5174, 0.566, 0.536, 0.5079, 0.5102, 0.4877, 0.481, 0.494, 0.474, 0.5204, 0.4965, 0.7493, 0.6803, 0.7146, 0.678, 0.7169, 0.6421, 0.7516, 0.645, 0.7244, 0.00297, 0.7579, 0.01177, 0.7558, 0.04497, 0.7221, 0.03822, 0.5563, 0.5814, 0.5429, 0.5614, 0.566, 0.536, 0.5835, 0.5515, 0.5265, 0.5374, 0.5079, 0.5102, 0.5204, 0.4965, 0.5447, 0.5174, 0.7839, 0.6873, 0.7493, 0.6803, 0.7516, 0.645, 0.7861, 0.6541, 0.6897, 0.0, 0.7244, 0.00297, 0.7221, 0.03822, 0.6874, 0.03594, 0.6462, 0.7277, 0.6167, 0.7346, 0.6181, 0.698, 0.6477, 0.687, 0.5146, 0.5794, 0.5043, 0.5515, 0.5265, 0.5374, 0.5429, 0.5614, 0.4926, 0.5199, 0.4799, 0.4859, 0.4877, 0.481, 0.5079, 0.5102, 0.7477, 0.7235, 0.7129, 0.722, 0.7146, 0.678, 0.7493, 0.6803, 0.6787, 0.7235, 0.6462, 0.7277, 0.6477, 0.687, 0.6803, 0.6803, 0.523, 0.6025, 0.5146, 0.5794, 0.5429, 0.5614, 0.5563, 0.5814, 0.5043, 0.5515, 0.4926, 0.5199, 0.5079, 0.5102, 0.5265, 0.5374, 0.7824, 0.7278, 0.7477, 0.7235, 0.7493, 0.6803, 0.7839, 0.6873, 0.7129, 0.722, 0.6787, 0.7235, 0.6803, 0.6803, 0.7146, 0.678, 0.6454, 0.7731, 0.616, 0.7754, 0.6167, 0.7346, 0.6462, 0.7277, 0.483, 0.5887, 0.4795, 0.5588, 0.5043, 0.5515, 0.5146, 0.5794, 0.4755, 0.525, 0.4712, 0.4885, 0.4799, 0.4859, 0.4926, 0.5199, 0.7468, 0.7716, 0.7121, 0.7711, 0.7129, 0.722, 0.7477, 0.7235, 0.6778, 0.7716, 0.6454, 0.7731, 0.6462, 0.7277, 0.6787, 0.7235, 0.616, 0.7754, 0.5908, 0.7786, 0.5914, 0.7439, 0.6167, 0.7346, 0.4795, 0.5588, 0.4755, 0.525, 0.4926, 0.5199, 0.5043, 0.5515, 0.7816, 0.7731, 0.7468, 0.7716, 0.7477, 0.7235, 0.7824, 0.7278, 0.7121, 0.7711, 0.6778, 0.7716, 0.6787, 0.7235, 0.7129, 0.722, 0.6454, 0.82, 0.616, 0.8177, 0.616, 0.7754, 0.6454, 0.7731, 0.4503, 0.5887, 0.4538, 0.5588, 0.4795, 0.5588, 0.483, 0.5887, 0.4578, 0.525, 0.4622, 0.4885, 0.4712, 0.4885, 0.4755, 0.525, 0.7468, 0.8215, 0.7121, 0.8219, 0.7121, 0.7711, 0.7468, 0.7716, 0.6778, 0.8215, 0.6454, 0.82, 0.6454, 0.7731, 0.6778, 0.7716, 0.616, 0.8177, 0.5908, 0.8145, 0.5908, 0.7786, 0.616, 0.7754, 0.4538, 0.5588, 0.4578, 0.525, 0.4755, 0.525, 0.4795, 0.5588, 0.7816, 0.82, 0.7468, 0.8215, 0.7468, 0.7716, 0.7816, 0.7731, 0.7121, 0.8219, 0.6778, 0.8215, 0.6778, 0.7716, 0.7121, 0.7711, 0.6462, 0.8654, 0.6167, 0.8585, 0.616, 0.8177, 0.6454, 0.82, 0.4188, 0.5794, 0.429, 0.5515, 0.4538, 0.5588, 0.4503, 0.5887, 0.4408, 0.5199, 0.4535, 0.4859, 0.4622, 0.4885, 0.4578, 0.525, 0.7477, 0.8696, 0.7129, 0.871, 0.7121, 0.8219, 0.7468, 0.8215, 0.6787, 0.8696, 0.6462, 0.8654, 0.6454, 0.82, 0.6778, 0.8215, 0.6167, 0.8585, 0.5914, 0.8492, 0.5908, 0.8145, 0.616, 0.8177, 0.429, 0.5515, 0.4408, 0.5199, 0.4578, 0.525, 0.4538, 0.5588, 0.7824, 0.8652, 0.7477, 0.8696, 0.7468, 0.8215, 0.7816, 0.82, 0.7129, 0.871, 0.6787, 0.8696, 0.6778, 0.8215, 0.7121, 0.8219, 0.6477, 0.906, 0.6181, 0.8951, 0.6167, 0.8585, 0.6462, 0.8654, 0.3904, 0.5614, 0.4068, 0.5374, 0.429, 0.5515, 0.4188, 0.5794, 0.4254, 0.5102, 0.4457, 0.481, 0.4535, 0.4859, 0.4408, 0.5199, 0.7493, 0.9128, 0.7146, 0.9151, 0.7129, 0.871, 0.7477, 0.8696, 0.6803, 0.9128, 0.6477, 0.906, 0.6462, 0.8654, 0.6787, 0.8696, 0.377, 0.5814, 0.3904, 0.5614, 0.4188, 0.5794, 0.4103, 0.6025, 0.4068, 0.5374, 0.4254, 0.5102, 0.4408, 0.5199, 0.429, 0.5515, 0.7839, 0.9058, 0.7493, 0.9128, 0.7477, 0.8696, 0.7824, 0.8652, 0.7146, 0.9151, 0.6803, 0.9128, 0.6787, 0.8696, 0.7129, 0.871, 0.8456, 0.687, 0.8141, 0.698, 0.8121, 0.6681, 0.8434, 0.6538, 0.3673, 0.536, 0.3886, 0.5174, 0.4068, 0.5374, 0.3904, 0.5614, 0.4129, 0.4965, 0.4393, 0.474, 0.4457, 0.481, 0.4254, 0.5102, 0.7516, 0.948, 0.7169, 0.951, 0.7146, 0.9151, 0.7493, 0.9128, 0.8793, 0.6803, 0.8456, 0.687, 0.8434, 0.6538, 0.877, 0.645, 0.3498, 0.5515, 0.3673, 0.536, 0.3904, 0.5614, 0.377, 0.5814, 0.3886, 0.5174, 0.4129, 0.4965, 0.4254, 0.5102, 0.4068, 0.5374, 0.7861, 0.939, 0.7516, 0.948, 0.7493, 0.9128, 0.7839, 0.9058, 0.914, 0.678, 0.8793, 0.6803, 0.877, 0.645, 0.9116, 0.6421, 0.8471, 0.7277, 0.8155, 0.7346, 0.8141, 0.698, 0.8456, 0.687, 0.351, 0.5049, 0.3758, 0.493, 0.3886, 0.5174, 0.3673, 0.536, 0.4041, 0.4797, 0.4348, 0.4654, 0.4393, 0.474, 0.4129, 0.4965, 0.9499, 0.7235, 0.9156, 0.722, 0.914, 0.678, 0.9483, 0.6803, 0.8809, 0.7235, 0.8471, 0.7277, 0.8456, 0.687, 0.8793, 0.6803, 0.8155, 0.7346, 0.7872, 0.7439, 0.7861, 0.7128, 0.8141, 0.698, 0.3758, 0.493, 0.4041, 0.4797, 0.4129, 0.4965, 0.3886, 0.5174, 0.9832, 0.7278, 0.9499, 0.7235, 0.9483, 0.6803, 0.9817, 0.6873, 0.9156, 0.722, 0.8809, 0.7235, 0.8793, 0.6803, 0.914, 0.678, 0.8479, 0.7731, 0.8162, 0.7754, 0.8155, 0.7346, 0.8471, 0.7277, 0.3425, 0.4702, 0.3692, 0.4658, 0.3758, 0.493, 0.351, 0.5049, 0.3995, 0.4609, 0.4325, 0.4558, 0.4348, 0.4654, 0.4041, 0.4797, 0.9507, 0.7716, 0.9165, 0.7711, 0.9156, 0.722, 0.9499, 0.7235, 0.8818, 0.7716, 0.8479, 0.7731, 0.8471, 0.7277, 0.8809, 0.7235, 0.8162, 0.7754, 0.7878, 0.7786, 0.7872, 0.7439, 0.8155, 0.7346, 0.3692, 0.4658, 0.3995, 0.4609, 0.4041, 0.4797, 0.3758, 0.493, 0.984, 0.7731, 0.9507, 0.7716, 0.9499, 0.7235, 0.9832, 0.7278, 0.9165, 0.7711, 0.8818, 0.7716, 0.8809, 0.7235, 0.9156, 0.722, 0.8479, 0.82, 0.8162, 0.8177, 0.8162, 0.7754, 0.8479, 0.7731, 0.3425, 0.4343, 0.3692, 0.4375, 0.3692, 0.4658, 0.3425, 0.4702, 0.3995, 0.4415, 0.4325, 0.446, 0.4325, 0.4558, 0.3995, 0.4609, 0.9507, 0.8215, 0.9165, 0.8219, 0.9165, 0.7711, 0.9507, 0.7716, 0.8818, 0.8215, 0.8479, 0.82, 0.8479, 0.7731, 0.8818, 0.7716, 0.8162, 0.8177, 0.7878, 0.8145, 0.7878, 0.7786, 0.8162, 0.7754, 0.3692, 0.4375, 0.3995, 0.4415, 0.3995, 0.4609, 0.3692, 0.4658, 0.984, 0.82, 0.9507, 0.8215, 0.9507, 0.7716, 0.984, 0.7731, 0.9165, 0.8219, 0.8818, 0.8215, 0.8818, 0.7716, 0.9165, 0.7711, 0.8471, 0.8654, 0.8155, 0.8585, 0.8162, 0.8177, 0.8479, 0.82, 0.351, 0.3996, 0.3758, 0.4103, 0.3692, 0.4375, 0.3425, 0.4343, 0.4041, 0.4227, 0.4348, 0.4364, 0.4325, 0.446, 0.3995, 0.4415, 0.9499, 0.8696, 0.9156, 0.871, 0.9165, 0.8219, 0.9507, 0.8215, 0.8809, 0.8696, 0.8471, 0.8654, 0.8479, 0.82, 0.8818, 0.8215, 0.8155, 0.8585, 0.7872, 0.8492, 0.7878, 0.8145, 0.8162, 0.8177, 0.3758, 0.4103, 0.4041, 0.4227, 0.3995, 0.4415, 0.3692, 0.4375, 0.9832, 0.8652, 0.9499, 0.8696, 0.9507, 0.8215, 0.984, 0.82, 0.9156, 0.871, 0.8809, 0.8696, 0.8818, 0.8215, 0.9165, 0.8219, 0.8456, 0.906, 0.8141, 0.8951, 0.8155, 0.8585, 0.8471, 0.8654, 0.3673, 0.3685, 0.3886, 0.3859, 0.3758, 0.4103, 0.351, 0.3996, 0.4129, 0.4059, 0.4393, 0.4278, 0.4348, 0.4364, 0.4041, 0.4227, 0.9483, 0.9128, 0.914, 0.9151, 0.9156, 0.871, 0.9499, 0.8696, 0.8793, 0.9128, 0.8456, 0.906, 0.8471, 0.8654, 0.8809, 0.8696, 0.8141, 0.8951, 0.7861, 0.8803, 0.7872, 0.8492, 0.8155, 0.8585, 0.3886, 0.3859, 0.4129, 0.4059, 0.4041, 0.4227, 0.3758, 0.4103, 0.9817, 0.9058, 0.9483, 0.9128, 0.9499, 0.8696, 0.9832, 0.8652, 0.914, 0.9151, 0.8793, 0.9128, 0.8809, 0.8696, 0.9156, 0.871, 0.8434, 0.9392, 0.8121, 0.9249, 0.8141, 0.8951, 0.8456, 0.906, 0.3904, 0.3431, 0.4068, 0.3659, 0.3886, 0.3859, 0.3673, 0.3685, 0.4254, 0.3922, 0.4457, 0.4208, 0.4393, 0.4278, 0.4129, 0.4059, 0.1622, 0.7411, 0.1279, 0.7388, 0.1256, 0.7028, 0.1599, 0.7058, 0.09323, 0.7411, 0.0595, 0.7478, 0.05735, 0.7146, 0.09094, 0.7058, 0.377, 0.3247, 0.3904, 0.3431, 0.3673, 0.3685, 0.3498, 0.3545, 0.4068, 0.3659, 0.4254, 0.3922, 0.4129, 0.4059, 0.3886, 0.3859, 0.1956, 0.748, 0.1622, 0.7411, 0.1599, 0.7058, 0.1935, 0.7149, 0.1279, 0.7388, 0.09323, 0.7411, 0.09094, 0.7058, 0.1256, 0.7028, 0.06103, 0.7885, 0.0294, 0.7954, 0.02802, 0.7588, 0.0595, 0.7478, 0.4188, 0.3252, 0.429, 0.3518, 0.4068, 0.3659, 0.3904, 0.3431, 0.4408, 0.3824, 0.4535, 0.4159, 0.4457, 0.4208, 0.4254, 0.3922, 0.1638, 0.7842, 0.1296, 0.7828, 0.1279, 0.7388, 0.1622, 0.7411, 0.09485, 0.7842, 0.06103, 0.7885, 0.0595, 0.7478, 0.09323, 0.7411, 0.0294, 0.7954, 0.001166, 0.8046, 1.226e-07, 0.7735, 0.02802, 0.7588, 0.429, 0.3518, 0.4408, 0.3824, 0.4254, 0.3922, 0.4068, 0.3659, 0.1972, 0.7886, 0.1638, 0.7842, 0.1622, 0.7411, 0.1956, 0.748, 0.1296, 0.7828, 0.09485, 0.7842, 0.09323, 0.7411, 0.1279, 0.7388, 0.06182, 0.8338, 0.03011, 0.8362, 0.0294, 0.7954, 0.06103, 0.7885, 0.4503, 0.3159, 0.4538, 0.3445, 0.429, 0.3518, 0.4188, 0.3252, 0.4578, 0.3774, 0.4622, 0.4133, 0.4535, 0.4159, 0.4408, 0.3824, 0.1647, 0.8324, 0.1304, 0.8319, 0.1296, 0.7828, 0.1638, 0.7842, 0.09569, 0.8324, 0.06182, 0.8338, 0.06103, 0.7885, 0.09485, 0.7842, 0.03011, 0.8362, 0.00177, 0.8393, 0.001166, 0.8046, 0.0294, 0.7954, 0.4538, 0.3445, 0.4578, 0.3774, 0.4408, 0.3824, 0.429, 0.3518, 0.198, 0.8339, 0.1647, 0.8324, 0.1638, 0.7842, 0.1972, 0.7886, 0.1304, 0.8319, 0.09569, 0.8324, 0.09485, 0.7842, 0.1296, 0.7828, 0.06182, 0.8808, 0.03011, 0.8784, 0.03011, 0.8362, 0.06182, 0.8338, 0.483, 0.3159, 0.4795, 0.3445, 0.4538, 0.3445, 0.4503, 0.3159, 0.4755, 0.3774, 0.4712, 0.4133, 0.4622, 0.4133, 0.4578, 0.3774, 0.1647, 0.8822, 0.1304, 0.8827, 0.1304, 0.8319, 0.1647, 0.8324, 0.09569, 0.8822, 0.06182, 0.8808, 0.06182, 0.8338, 0.09569, 0.8324, 0.03011, 0.8784, 0.00177, 0.8753, 0.00177, 0.8393, 0.03011, 0.8362, 0.4795, 0.3445, 0.4755, 0.3774, 0.4578, 0.3774, 0.4538, 0.3445, 0.198, 0.8807, 0.1647, 0.8822, 0.1647, 0.8324, 0.198, 0.8339, 0.1304, 0.8827, 0.09569, 0.8822, 0.09569, 0.8324, 0.1304, 0.8319, 0.4877, 0.4208, 0.4667, 0.4508, 0.4799, 0.4159, 0.494, 0.4278, 0.4667, 0.4508, 0.4877, 0.4208, 0.4985, 0.4364, 0.4667, 0.4508, 0.494, 0.4278, 0.5009, 0.446, 0.4667, 0.4508, 0.4985, 0.4364, 0.5009, 0.4558, 0.4667, 0.4508, 0.5009, 0.446, 0.4985, 0.4654, 0.4667, 0.4508, 0.5009, 0.4558, 0.494, 0.474, 0.4667, 0.4508, 0.4985, 0.4654, 0.4877, 0.481, 0.4667, 0.4508, 0.494, 0.474, 0.4799, 0.4859, 0.4667, 0.4508, 0.4877, 0.481, 0.4712, 0.4885, 0.4667, 0.4508, 0.4799, 0.4859, 0.4622, 0.4885, 0.4667, 0.4508, 0.4712, 0.4885, 0.4535, 0.4859, 0.4667, 0.4508, 0.4622, 0.4885, 0.4457, 0.481, 0.4667, 0.4508, 0.4535, 0.4859, 0.4393, 0.474, 0.4667, 0.4508, 0.4457, 0.481, 0.4348, 0.4654, 0.4667, 0.4508, 0.4393, 0.474, 0.4325, 0.4558, 0.4667, 0.4508, 0.4348, 0.4654, 0.4325, 0.446, 0.4667, 0.4508, 0.4325, 0.4558, 0.4348, 0.4364, 0.4667, 0.4508, 0.4325, 0.446, 0.4393, 0.4278, 0.4667, 0.4508, 0.4348, 0.4364, 0.4457, 0.4208, 0.4667, 0.4508, 0.4393, 0.4278, 0.4535, 0.4159, 0.4667, 0.4508, 0.4457, 0.4208, 0.4622, 0.4133, 0.4667, 0.4508, 0.4535, 0.4159, 0.4712, 0.4133, 0.4667, 0.4508, 0.4622, 0.4133, 0.06103, 0.9261, 0.0294, 0.9192, 0.03011, 0.8784, 0.06182, 0.8808, 0.5146, 0.3252, 0.5043, 0.3518, 0.4795, 0.3445, 0.483, 0.3159, 0.4926, 0.3824, 0.4799, 0.4159, 0.4712, 0.4133, 0.4755, 0.3774, 0.1638, 0.9304, 0.1296, 0.9318, 0.1304, 0.8827, 0.1647, 0.8822, 0.09485, 0.9304, 0.06103, 0.9261, 0.06182, 0.8808, 0.09569, 0.8822, 0.0294, 0.9192, 0.001166, 0.91, 0.00177, 0.8753, 0.03011, 0.8784, 0.5043, 0.3518, 0.4926, 0.3824, 0.4755, 0.3774, 0.4795, 0.3445, 0.4799, 0.4159, 0.4667, 0.4508, 0.4712, 0.4133, 0.1972, 0.926, 0.1638, 0.9304, 0.1647, 0.8822, 0.198, 0.8807, 0.1296, 0.9318, 0.09485, 0.9304, 0.09569, 0.8822, 0.1304, 0.8827, 0.9258, 0.2754, 0.887, 0.2649, 0.8871, 0.2737, 0.9259, 0.2835, 0.887, 0.2649, 0.8478, 0.2511, 0.848, 0.2606, 0.8871, 0.2737, 0.8478, 0.2511, 0.8081, 0.235, 0.8083, 0.2453, 0.848, 0.2606, 0.8081, 0.235, 0.7677, 0.2175, 0.7679, 0.2288, 0.8083, 0.2453, 0.7677, 0.2175, 0.7264, 0.1999, 0.7266, 0.2122, 0.7679, 0.2288, 0.7264, 0.1999, 0.684, 0.1835, 0.6842, 0.1967, 0.7266, 0.2122, 0.684, 0.1835, 0.6405, 0.1693, 0.6406, 0.1832, 0.6842, 0.1967, 0.6405, 0.1693, 0.5957, 0.1582, 0.5958, 0.1728, 0.6406, 0.1832, 0.5957, 0.1582, 0.55, 0.1511, 0.5501, 0.1661, 0.5958, 0.1728, 0.55, 0.1511, 0.5037, 0.1484, 0.5037, 0.1636, 0.5501, 0.1661, 0.5037, 0.1484, 0.4574, 0.1504, 0.4573, 0.1654, 0.5037, 0.1636, 0.4574, 0.1504, 0.4116, 0.1568, 0.4114, 0.1715, 0.4573, 0.1654, 0.4116, 0.1568, 0.3666, 0.1672, 0.3665, 0.1813, 0.4114, 0.1715, 0.3666, 0.1672, 0.3229, 0.181, 0.3226, 0.1944, 0.3665, 0.1813, 0.3229, 0.181, 0.2803, 0.1972, 0.2801, 0.2097, 0.3226, 0.1944, 0.2803, 0.1972, 0.2388, 0.2147, 0.2386, 0.2262, 0.2801, 0.2097, 0.2388, 0.2147, 0.1983, 0.2322, 0.1981, 0.2427, 0.2386, 0.2262, 0.1983, 0.2322, 0.1585, 0.2487, 0.1583, 0.2583, 0.1981, 0.2427, 0.1585, 0.2487, 0.1193, 0.2629, 0.1191, 0.2718, 0.1583, 0.2583, 0.1193, 0.2629, 0.08037, 0.274, 0.08027, 0.2822, 0.1191, 0.2718, 0.08037, 0.274, 0.04168, 0.2811, 0.04162, 0.2889, 0.08027, 0.2822, 0.04168, 0.2811, 0.003087, 0.2837, 0.003083, 0.2914, 0.04162, 0.2889, 1.003, 0.2837, 0.9645, 0.2818, 0.9645, 0.2896, 1.003, 0.2914, 0.9645, 0.2818, 0.9258, 0.2754, 0.9259, 0.2835, 0.9645, 0.2896])
me_sphere_002.materials.append(mat_metal)
me_sphere_002.use_remesh_preserve_volume = False
me_sphere_002.use_remesh_preserve_attributes = False
me_sphere_002.use_mirror_vertex_groups = False
me_sphere_002.update()

# ---- objects
ob_fin2 = bpy.data.objects.new('Fin2', me_cube_003)
ob_fin1 = bpy.data.objects.new('Fin1', me_cube_001)
ob_baguette = bpy.data.objects.new('Baguette', me_untitled_001)
ob_thruster = bpy.data.objects.new('Thruster', me_sphere_002)

# ---- transforms, parenting, visibility, modifiers, constraints
ob_fin2.location = (-1.658, 0.009006, 3.299)
ob_fin2.rotation_euler = (0.0, -0.0, 3.142)
ob_fin2.scale = (1.0, 0.1, 1.0)
ob_fin2.lineart.crease_threshold = 0.0
ob_fin1.location = (1.456, 0.009006, 3.299)
ob_fin1.scale = (1.0, 0.1, 1.0)
ob_fin1.lineart.crease_threshold = 0.0
ob_baguette.location = (-0.2087, 0.05709, 5.258)
ob_baguette.rotation_euler = (-1.571, 1.192e-08, 3.449)
ob_baguette.scale = (0.05, 0.05, 0.05)
ob_baguette.color = (0.8, 0.8, 0.8, 1.0)
ob_baguette.lineart.crease_threshold = 0.0
ob_thruster.location = (0.0, 0.0, 0.0)
ob_thruster.scale = (1.0, 1.0, 1.5)
ob_thruster.hide_render = True
ob_thruster.lineart.crease_threshold = 0.0

# ---- collection membership
col_collection_1.objects.link(ob_fin2)
col_collection_1.objects.link(ob_fin1)
col_collection_1.objects.link(ob_baguette)
col_collection_1.objects.link(ob_thruster)

# ---- scene / render settings (as saved in the file)
scene.frame_start = 1; scene.frame_end = 250; scene.frame_set(0)
scene.render.engine = 'CYCLES'
scene.render.resolution_percentage = 50
scene.render.fps = 30
scene.render.dither_intensity = 0.0
scene.cycles.use_denoising = False
scene.cycles.samples = 10
scene.cycles.sampling_pattern = 'TABULATED_SOBOL'
scene.cycles.light_sampling_threshold = 0.0
scene.cycles.use_adaptive_sampling = False
scene.cycles.use_light_tree = False
scene.cycles.blur_glossy = 0.0
scene.cycles.pixel_filter_type = 'GAUSSIAN'
scene.cycles.sample_clamp_indirect = 0.0
scene.view_settings.view_transform = 'Standard'
bpy.context.view_layer.update()

# ---- added for rendering (the .blend has no active camera and no usable light): camera, sun
cam_auto = bpy.data.cameras.new('AutoCamera')
cam_auto.lens = 50.0
cam_auto.sensor_width = 36.0
cam_auto.clip_end = 1000.0
ob_auto_camera = bpy.data.objects.new('AutoCamera', cam_auto)
scene.collection.objects.link(ob_auto_camera)
ob_auto_camera.location = (9.59792, -11.7001, 12.9577)
ob_auto_camera.rotation_euler = (1.09748, -7.21219e-08, 0.694738)
scene.camera = ob_auto_camera
light_auto_sun = bpy.data.lights.new('AutoSun', 'SUN')
light_auto_sun.energy = 3.0
light_auto_sun.angle = 0.0523599
ob_auto_sun = bpy.data.objects.new('AutoSun', light_auto_sun)
scene.collection.objects.link(ob_auto_sun)
ob_auto_sun.rotation_euler = (0.872665, 0.174533, 0.523599)
bpy.context.view_layer.update()
